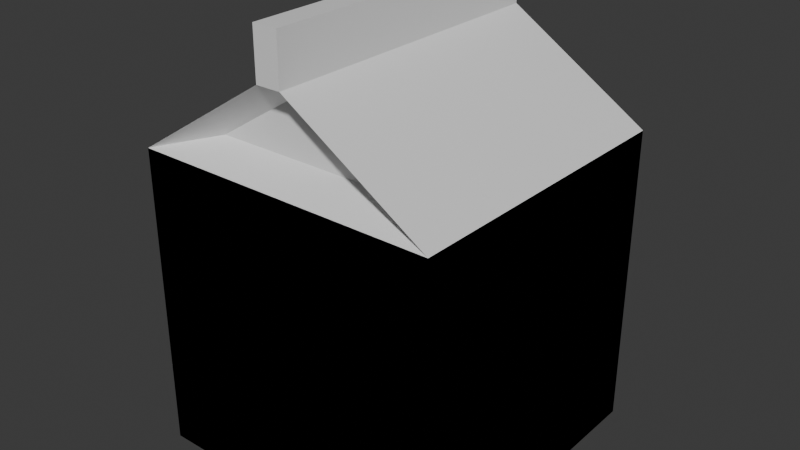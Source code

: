 # Source: Leshe.blend  (saved by Blender 4.1.24; exported with 4.5.12 LTS)
import bpy
from mathutils import Matrix  # noqa: F401  (used for matrix-valued properties, if any)

bpy.ops.wm.read_factory_settings(use_empty=True)
scene = bpy.context.scene
scene.name = 'Scene'

# ---- collections
col_collection = bpy.data.collections.new('Collection'); scene.collection.children.link(col_collection)

# ---- materials (node trees are filled in below, after node groups)
mat_material = bpy.data.materials.new('Material')
mat_material.alpha_threshold = 0.0
mat_material.use_transparent_shadow = False
mat_material.roughness = 0.5
mat_material.line_color = (0.0, 0.0, 0.0, 1.0)

# ---- material node trees
mat_material.use_nodes = True; mat_material.node_tree.nodes.clear()
_N = mat_material.node_tree.nodes; _L = mat_material.node_tree.links
n0 = _N.new('ShaderNodeOutputMaterial'); n0.name = 'Material Output'; n0.location = (300, 300)
n1 = _N.new('ShaderNodeBsdfPrincipled'); n1.name = 'Principled BSDF'; n1.location = (10, 300)
n1.inputs[3].default_value = 1.45
_L.new(n1.outputs[0], n0.inputs[0])
n0.is_active_output = True

# ---- world
world_world = bpy.data.worlds.new('World'); scene.world = world_world
world_world.use_nodes = True; world_world.node_tree.nodes.clear()
_N = world_world.node_tree.nodes; _L = world_world.node_tree.links
n0 = _N.new('ShaderNodeOutputWorld'); n0.name = 'World Output'; n0.location = (300, 300)
n1 = _N.new('ShaderNodeBackground'); n1.name = 'Background'; n1.location = (10, 300)
n1.inputs[0].default_value = (0.05088, 0.05088, 0.05088, 1.0)
_L.new(n1.outputs[0], n0.inputs[0])
n0.is_active_output = True
world_world.color = (0.05088, 0.05088, 0.05088)
world_world.use_sun_shadow = False
world_world.sun_shadow_jitter_overblur = 0.0

# ---- meshes
me_cube = bpy.data.meshes.new('Cube')
me_cube.from_pydata([(1.0, 1.0, 1.0), (1.0, 1.0, -1.0), (1.0, -1.0, 1.0), (1.0, -1.0, -1.0), (-1.0, 1.0, 1.0), (-1.0, 1.0, -1.0), (-1.0, -1.0, 1.0), (-1.0, -1.0, -1.0), (0.07995, -1.0, 1.586), (-0.07995, -1.0, 1.586), (0.07995, 1.0, 1.586), (-0.07995, 1.0, 1.586), (0.5878, -0.7853, 1.121), (-0.5878, -0.7853, 1.121), (0.047, -0.7853, 1.465), (-0.047, -0.7853, 1.465), (-0.5878, 0.7692, 1.121), (0.5878, 0.7692, 1.121), (-0.047, 0.7692, 1.465), (0.047, 0.7692, 1.465), (0.07995, -1.0, 1.855), (-0.07995, -1.0, 1.855), (0.07995, 1.0, 1.855), (-0.07995, 1.0, 1.855), (0.07995, -1.0, 1.9), (-0.07995, -1.0, 1.9), (0.07995, 1.0, 1.9), (-0.07995, 1.0, 1.9), (-1.0, -1.0, -1.0), (-1.0, -1.0, 1.0), (-1.0, 1.0, -1.0), (-1.0, 1.0, 1.0), (1.0, -1.0, -1.0), (1.0, -1.0, 1.0), (1.0, 1.0, -1.0), (1.0, 1.0, 1.0)], [], [(0, 4, 16, 17), (5, 1, 3, 7), (4, 6, 9, 11), (2, 0, 10, 8), (9, 8, 20, 21), (11, 9, 21, 23), (8, 10, 22, 20), (10, 11, 23, 22), (9, 6, 13, 15), (18, 19, 17, 16), (8, 9, 15, 14), (2, 8, 14, 12), (6, 2, 12, 13), (10, 0, 17, 19), (11, 10, 19, 18), (4, 11, 18, 16), (13, 12, 14, 15), (2, 6, 7, 3), (0, 2, 3, 1), (7, 6, 4, 5), (1, 5, 4, 0), (23, 21, 25, 27), (26, 27, 25, 24), (21, 20, 24, 25), (22, 23, 27, 26), (20, 22, 26, 24), (28, 29, 31, 30), (30, 31, 35, 34), (34, 35, 33, 32), (32, 33, 29, 28), (30, 34, 32, 28), (35, 31, 29, 33)])
_uv = me_cube.uv_layers.new(name='UVMap')
_uv.uv.foreach_set('vector', [0.625, 0.5, 0.625, 0.25, 0.625, 0.25, 0.625, 0.5, 0.125, 0.5, 0.375, 0.5, 0.375, 0.75, 0.125, 0.75, 0.625, 0.25, 0.625, 0.0, 0.625, 0.0, 0.625, 0.25, 0.625, 0.75, 0.625, 0.5, 0.625, 0.5, 0.625, 0.75, 0.625, 1.0, 0.625, 0.75, 0.625, 0.75, 0.625, 1.0, 0.625, 0.25, 0.625, 0.0, 0.625, 0.0, 0.625, 0.25, 0.625, 0.75, 0.625, 0.5, 0.625, 0.5, 0.625, 0.75, 0.625, 0.5, 0.625, 0.25, 0.625, 0.25, 0.625, 0.5, 0.625, 0.0, 0.625, 0.0, 0.625, 0.0, 0.625, 0.0, 0.625, 0.25, 0.625, 0.5, 0.625, 0.5, 0.625, 0.25, 0.625, 0.75, 0.625, 1.0, 0.625, 1.0, 0.625, 0.75, 0.625, 0.75, 0.625, 0.75, 0.625, 0.75, 0.625, 0.75, 0.625, 1.0, 0.625, 0.75, 0.625, 0.75, 0.625, 1.0, 0.625, 0.5, 0.625, 0.5, 0.625, 0.5, 0.625, 0.5, 0.625, 0.25, 0.625, 0.5, 0.625, 0.5, 0.625, 0.25, 0.625, 0.25, 0.625, 0.25, 0.625, 0.25, 0.625, 0.25, 0.625, 1.0, 0.625, 0.75, 0.625, 0.75, 0.625, 0.0, 0.625, 0.75, 0.625, 0.0, 0.125, 0.75, 0.375, 0.75, 0.625, 0.5, 0.625, 0.75, 0.375, 0.75, 0.375, 0.5, 0.375, 0.0, 0.625, 0.0, 0.625, 0.25, 0.125, 0.5, 0.375, 0.5, 0.375, 0.25, 0.625, 0.25, 0.625, 0.5, 0.625, 0.25, 0.625, 0.0, 0.625, 0.0, 0.625, 0.25, 0.625, 0.5, 0.875, 0.5, 0.875, 0.75, 0.625, 0.75, 0.625, 1.0, 0.625, 0.75, 0.625, 0.75, 0.625, 1.0, 0.625, 0.5, 0.625, 0.25, 0.625, 0.25, 0.625, 0.5, 0.625, 0.75, 0.625, 0.5, 0.625, 0.5, 0.625, 0.75, 0.375, 0.0, 0.625, 0.0, 0.625, 0.25, 0.375, 0.25, 0.375, 0.25, 0.625, 0.25, 0.625, 0.5, 0.375, 0.5, 0.375, 0.5, 0.625, 0.5, 0.625, 0.75, 0.375, 0.75, 0.375, 0.75, 0.625, 0.75, 0.625, 1.0, 0.375, 1.0, 0.125, 0.5, 0.375, 0.5, 0.375, 0.75, 0.125, 0.75, 0.625, 0.5, 0.875, 0.5, 0.875, 0.75, 0.625, 0.75])
me_cube.materials.append(mat_material)
me_cube.use_mirror_vertex_groups = False
me_cube.update()
me_cube_001 = bpy.data.meshes.new('Cube.001')
me_cube_001.from_pydata([(-1.0, -1.0, -1.0), (-1.0, -1.0, 1.0), (-1.0, 1.0, -1.0), (-1.0, 1.0, 1.0), (1.0, -1.0, -1.0), (1.0, -1.0, 1.0), (1.0, 1.0, -1.0), (1.0, 1.0, 1.0), (-1.0, -1.0, 1.0), (-1.0, 1.0, 1.0), (1.0, 1.0, 1.0), (1.0, -1.0, 1.0), (-0.5768, -0.8074, 1.233), (-0.5768, 0.8074, 1.233), (0.5768, 0.8074, 1.233), (0.5768, -0.8074, 1.233), (-0.5768, -0.8074, 1.233), (-0.5768, 0.8074, 1.233), (0.5768, 0.8074, 1.233), (0.5768, -0.8074, 1.233), (-0.02601, -0.8074, 1.563), (-0.02601, 0.8074, 1.563), (0.02601, 0.8074, 1.563), (0.02601, -0.8074, 1.563)], [], [(0, 1, 3, 2), (2, 3, 7, 6), (6, 7, 5, 4), (4, 5, 1, 0), (2, 6, 4, 0), (3, 1, 8, 9), (10, 9, 13, 14), (1, 5, 11, 8), (7, 3, 9, 10), (5, 7, 10, 11), (15, 14, 18, 19), (11, 10, 14, 15), (9, 8, 12, 13), (8, 11, 15, 12), (19, 18, 22, 23), (13, 12, 16, 17), (12, 15, 19, 16), (14, 13, 17, 18), (17, 16, 20, 21), (16, 19, 23, 20), (18, 17, 21, 22), (22, 21, 20, 23)])
_uv = me_cube_001.uv_layers.new(name='UVMap')
_uv.uv.foreach_set('vector', [0.375, 0.0, 0.625, 0.0, 0.625, 0.25, 0.375, 0.25, 0.375, 0.25, 0.625, 0.25, 0.625, 0.5, 0.375, 0.5, 0.375, 0.5, 0.625, 0.5, 0.625, 0.75, 0.375, 0.75, 0.375, 0.75, 0.625, 0.75, 0.625, 1.0, 0.375, 1.0, 0.125, 0.5, 0.375, 0.5, 0.375, 0.75, 0.125, 0.75, 0.625, 0.25, 0.625, 0.0, 0.625, 0.0, 0.625, 0.25, 0.625, 0.5, 0.625, 0.25, 0.625, 0.25, 0.625, 0.5, 0.625, 1.0, 0.625, 0.75, 0.625, 0.75, 0.625, 1.0, 0.625, 0.5, 0.625, 0.25, 0.625, 0.25, 0.625, 0.5, 0.625, 0.75, 0.625, 0.5, 0.625, 0.5, 0.625, 0.75, 0.625, 0.75, 0.625, 0.5, 0.625, 0.5, 0.625, 0.75, 0.625, 0.75, 0.625, 0.5, 0.625, 0.5, 0.625, 0.75, 0.625, 0.25, 0.625, 0.0, 0.625, 0.0, 0.625, 0.25, 0.625, 1.0, 0.625, 0.75, 0.625, 0.75, 0.625, 1.0, 0.625, 0.75, 0.625, 0.5, 0.625, 0.5, 0.625, 0.75, 0.625, 0.25, 0.625, 0.0, 0.625, 0.0, 0.625, 0.25, 0.625, 1.0, 0.625, 0.75, 0.625, 0.75, 0.625, 1.0, 0.625, 0.5, 0.625, 0.25, 0.625, 0.25, 0.625, 0.5, 0.625, 0.25, 0.625, 0.0, 0.625, 0.0, 0.625, 0.25, 0.625, 1.0, 0.625, 0.75, 0.625, 0.75, 0.625, 1.0, 0.625, 0.5, 0.625, 0.25, 0.625, 0.25, 0.625, 0.5, 0.625, 0.5, 0.875, 0.5, 0.875, 0.75, 0.625, 0.75])
me_cube_001.update()
me_cylinder_001 = bpy.data.meshes.new('Cylinder.001')
me_cylinder_001.from_pydata([(0.0, 0.25, -0.65), (0.0, 0.25, 0.65), (0.0245, 0.2488, -0.65), (0.0245, 0.2488, 0.65), (0.04877, 0.2452, -0.65), (0.04877, 0.2452, 0.65), (0.07257, 0.2392, -0.65), (0.07257, 0.2392, 0.65), (0.09567, 0.231, -0.65), (0.09567, 0.231, 0.65), (0.1178, 0.2205, -0.65), (0.1178, 0.2205, 0.65), (0.1389, 0.2079, -0.65), (0.1389, 0.2079, 0.65), (0.1586, 0.1933, -0.65), (0.1586, 0.1933, 0.65), (0.1768, 0.1768, -0.65), (0.1768, 0.1768, 0.65), (0.1933, 0.1586, -0.65), (0.1933, 0.1586, 0.65), (0.2079, 0.1389, -0.65), (0.2079, 0.1389, 0.65), (0.2205, 0.1178, -0.65), (0.2205, 0.1178, 0.65), (0.231, 0.09567, -0.65), (0.231, 0.09567, 0.65), (0.2392, 0.07257, -0.65), (0.2392, 0.07257, 0.65), (0.2452, 0.04877, -0.65), (0.2452, 0.04877, 0.65), (0.2488, 0.0245, -0.65), (0.2488, 0.0245, 0.65), (0.25, 0.0, -0.65), (0.25, 0.0, 0.65), (0.2488, -0.0245, -0.65), (0.2488, -0.0245, 0.65), (0.2452, -0.04877, -0.65), (0.2452, -0.04877, 0.65), (0.2392, -0.07257, -0.65), (0.2392, -0.07257, 0.65), (0.231, -0.09567, -0.65), (0.231, -0.09567, 0.65), (0.2205, -0.1178, -0.65), (0.2205, -0.1178, 0.65), (0.2079, -0.1389, -0.65), (0.2079, -0.1389, 0.65), (0.1933, -0.1586, -0.65), (0.1933, -0.1586, 0.65), (0.1768, -0.1768, -0.65), (0.1768, -0.1768, 0.65), (0.1586, -0.1933, -0.65), (0.1586, -0.1933, 0.65), (0.1389, -0.2079, -0.65), (0.1389, -0.2079, 0.65), (0.1178, -0.2205, -0.65), (0.1178, -0.2205, 0.65), (0.09567, -0.231, -0.65), (0.09567, -0.231, 0.65), (0.07257, -0.2392, -0.65), (0.07257, -0.2392, 0.65), (0.04877, -0.2452, -0.65), (0.04877, -0.2452, 0.65), (0.0245, -0.2488, -0.65), (0.0245, -0.2488, 0.65), (0.0, -0.25, -0.65), (0.0, -0.25, 0.65), (-0.0245, -0.2488, -0.65), (-0.0245, -0.2488, 0.65), (-0.04877, -0.2452, -0.65), (-0.04877, -0.2452, 0.65), (-0.07257, -0.2392, -0.65), (-0.07257, -0.2392, 0.65), (-0.09567, -0.231, -0.65), (-0.09567, -0.231, 0.65), (-0.1178, -0.2205, -0.65), (-0.1178, -0.2205, 0.65), (-0.1389, -0.2079, -0.65), (-0.1389, -0.2079, 0.65), (-0.1586, -0.1933, -0.65), (-0.1586, -0.1933, 0.65), (-0.1768, -0.1768, -0.65), (-0.1768, -0.1768, 0.65), (-0.1933, -0.1586, -0.65), (-0.1933, -0.1586, 0.65), (-0.2079, -0.1389, -0.65), (-0.2079, -0.1389, 0.65), (-0.2205, -0.1178, -0.65), (-0.2205, -0.1178, 0.65), (-0.231, -0.09567, -0.65), (-0.231, -0.09567, 0.65), (-0.2392, -0.07257, -0.65), (-0.2392, -0.07257, 0.65), (-0.2452, -0.04877, -0.65), (-0.2452, -0.04877, 0.65), (-0.2488, -0.0245, -0.65), (-0.2488, -0.0245, 0.65), (-0.25, 0.0, -0.65), (-0.25, 0.0, 0.65), (-0.2488, 0.0245, -0.65), (-0.2488, 0.0245, 0.65), (-0.2452, 0.04877, -0.65), (-0.2452, 0.04877, 0.65), (-0.2392, 0.07257, -0.65), (-0.2392, 0.07257, 0.65), (-0.231, 0.09567, -0.65), (-0.231, 0.09567, 0.65), (-0.2205, 0.1178, -0.65), (-0.2205, 0.1178, 0.65), (-0.2079, 0.1389, -0.65), (-0.2079, 0.1389, 0.65), (-0.1933, 0.1586, -0.65), (-0.1933, 0.1586, 0.65), (-0.1768, 0.1768, -0.65), (-0.1768, 0.1768, 0.65), (-0.1586, 0.1933, -0.65), (-0.1586, 0.1933, 0.65), (-0.1389, 0.2079, -0.65), (-0.1389, 0.2079, 0.65), (-0.1178, 0.2205, -0.65), (-0.1178, 0.2205, 0.65), (-0.09567, 0.231, -0.65), (-0.09567, 0.231, 0.65), (-0.07257, 0.2392, -0.65), (-0.07257, 0.2392, 0.65), (-0.04877, 0.2452, -0.65), (-0.04877, 0.2452, 0.65), (-0.0245, 0.2488, -0.65), (-0.0245, 0.2488, 0.65), (0.0, 0.25, -0.39), (4.422e-11, 0.1867, -0.09708), (4.422e-11, 0.1867, 0.09708), (0.0, 0.25, 0.39), (0.0245, 0.2488, 0.39), (0.0183, 0.1858, 0.09708), (0.0183, 0.1858, -0.09708), (0.0245, 0.2488, -0.39), (0.04877, 0.2452, 0.39), (0.03642, 0.1831, 0.09708), (0.03642, 0.1831, -0.09708), (0.04877, 0.2452, -0.39), (0.07257, 0.2392, 0.39), (0.05419, 0.1786, 0.09708), (0.05419, 0.1786, -0.09708), (0.07257, 0.2392, -0.39), (0.09567, 0.231, 0.39), (0.07144, 0.1725, 0.09708), (0.07144, 0.1725, -0.09708), (0.09567, 0.231, -0.39), (0.1178, 0.2205, 0.39), (0.088, 0.1646, 0.09708), (0.088, 0.1646, -0.09708), (0.1178, 0.2205, -0.39), (0.1389, 0.2079, 0.39), (0.1037, 0.1552, 0.09708), (0.1037, 0.1552, -0.09708), (0.1389, 0.2079, -0.39), (0.1586, 0.1933, 0.39), (0.1184, 0.1443, 0.09708), (0.1184, 0.1443, -0.09708), (0.1586, 0.1933, -0.39), (0.1768, 0.1768, 0.39), (0.132, 0.132, 0.09708), (0.132, 0.132, -0.09708), (0.1768, 0.1768, -0.39), (0.1933, 0.1586, 0.39), (0.1443, 0.1184, 0.09708), (0.1443, 0.1184, -0.09708), (0.1933, 0.1586, -0.39), (0.2079, 0.1389, 0.39), (0.1552, 0.1037, 0.09708), (0.1552, 0.1037, -0.09708), (0.2079, 0.1389, -0.39), (0.2205, 0.1178, 0.39), (0.1646, 0.088, 0.09708), (0.1646, 0.088, -0.09708), (0.2205, 0.1178, -0.39), (0.231, 0.09567, 0.39), (0.1725, 0.07144, 0.09708), (0.1725, 0.07144, -0.09708), (0.231, 0.09567, -0.39), (0.2392, 0.07257, 0.39), (0.1786, 0.05419, 0.09708), (0.1786, 0.05419, -0.09708), (0.2392, 0.07257, -0.39), (0.2452, 0.04877, 0.39), (0.1831, 0.03642, 0.09708), (0.1831, 0.03642, -0.09708), (0.2452, 0.04877, -0.39), (0.2488, 0.0245, 0.39), (0.1858, 0.0183, 0.09708), (0.1858, 0.0183, -0.09708), (0.2488, 0.0245, -0.39), (0.25, 0.0, 0.39), (0.1867, 4.717e-10, 0.09708), (0.1867, 4.717e-10, -0.09708), (0.25, 0.0, -0.39), (0.2488, -0.0245, 0.39), (0.1858, -0.0183, 0.09708), (0.1858, -0.0183, -0.09708), (0.2488, -0.0245, -0.39), (0.2452, -0.04877, 0.39), (0.1831, -0.03642, 0.09708), (0.1831, -0.03642, -0.09708), (0.2452, -0.04877, -0.39), (0.2392, -0.07257, 0.39), (0.1786, -0.05419, 0.09708), (0.1786, -0.05419, -0.09708), (0.2392, -0.07257, -0.39), (0.231, -0.09567, 0.39), (0.1725, -0.07144, 0.09708), (0.1725, -0.07144, -0.09708), (0.231, -0.09567, -0.39), (0.2205, -0.1178, 0.39), (0.1646, -0.088, 0.09708), (0.1646, -0.088, -0.09708), (0.2205, -0.1178, -0.39), (0.2079, -0.1389, 0.39), (0.1552, -0.1037, 0.09708), (0.1552, -0.1037, -0.09708), (0.2079, -0.1389, -0.39), (0.1933, -0.1586, 0.39), (0.1443, -0.1184, 0.09708), (0.1443, -0.1184, -0.09708), (0.1933, -0.1586, -0.39), (0.1768, -0.1768, 0.39), (0.132, -0.132, 0.09708), (0.132, -0.132, -0.09708), (0.1768, -0.1768, -0.39), (0.1586, -0.1933, 0.39), (0.1184, -0.1443, 0.09708), (0.1184, -0.1443, -0.09708), (0.1586, -0.1933, -0.39), (0.1389, -0.2079, 0.39), (0.1037, -0.1552, 0.09708), (0.1037, -0.1552, -0.09708), (0.1389, -0.2079, -0.39), (0.1178, -0.2205, 0.39), (0.088, -0.1646, 0.09708), (0.088, -0.1646, -0.09708), (0.1178, -0.2205, -0.39), (0.09567, -0.231, 0.39), (0.07144, -0.1725, 0.09708), (0.07144, -0.1725, -0.09708), (0.09567, -0.231, -0.39), (0.07257, -0.2392, 0.39), (0.05419, -0.1786, 0.09708), (0.05419, -0.1786, -0.09708), (0.07257, -0.2392, -0.39), (0.04877, -0.2452, 0.39), (0.03642, -0.1831, 0.09708), (0.03642, -0.1831, -0.09708), (0.04877, -0.2452, -0.39), (0.0245, -0.2488, 0.39), (0.0183, -0.1858, 0.09708), (0.0183, -0.1858, -0.09708), (0.0245, -0.2488, -0.39), (0.0, -0.25, 0.39), (4.422e-11, -0.1867, 0.09708), (4.422e-11, -0.1867, -0.09708), (0.0, -0.25, -0.39), (-0.0245, -0.2488, 0.39), (-0.0183, -0.1858, 0.09708), (-0.0183, -0.1858, -0.09708), (-0.0245, -0.2488, -0.39), (-0.04877, -0.2452, 0.39), (-0.03642, -0.1831, 0.09708), (-0.03642, -0.1831, -0.09708), (-0.04877, -0.2452, -0.39), (-0.07257, -0.2392, 0.39), (-0.05419, -0.1786, 0.09708), (-0.05419, -0.1786, -0.09708), (-0.07257, -0.2392, -0.39), (-0.09567, -0.231, 0.39), (-0.07144, -0.1725, 0.09708), (-0.07144, -0.1725, -0.09708), (-0.09567, -0.231, -0.39), (-0.1178, -0.2205, 0.39), (-0.088, -0.1646, 0.09708), (-0.088, -0.1646, -0.09708), (-0.1178, -0.2205, -0.39), (-0.1389, -0.2079, 0.39), (-0.1037, -0.1552, 0.09708), (-0.1037, -0.1552, -0.09708), (-0.1389, -0.2079, -0.39), (-0.1586, -0.1933, 0.39), (-0.1184, -0.1443, 0.09708), (-0.1184, -0.1443, -0.09708), (-0.1586, -0.1933, -0.39), (-0.1768, -0.1768, 0.39), (-0.132, -0.132, 0.09708), (-0.132, -0.132, -0.09708), (-0.1768, -0.1768, -0.39), (-0.1933, -0.1586, 0.39), (-0.1443, -0.1184, 0.09708), (-0.1443, -0.1184, -0.09708), (-0.1933, -0.1586, -0.39), (-0.2079, -0.1389, 0.39), (-0.1552, -0.1037, 0.09708), (-0.1552, -0.1037, -0.09708), (-0.2079, -0.1389, -0.39), (-0.2205, -0.1178, 0.39), (-0.1646, -0.088, 0.09708), (-0.1646, -0.088, -0.09708), (-0.2205, -0.1178, -0.39), (-0.231, -0.09567, 0.39), (-0.1725, -0.07144, 0.09708), (-0.1725, -0.07144, -0.09708), (-0.231, -0.09567, -0.39), (-0.2392, -0.07257, 0.39), (-0.1786, -0.05419, 0.09708), (-0.1786, -0.05419, -0.09708), (-0.2392, -0.07257, -0.39), (-0.2452, -0.04877, 0.39), (-0.1831, -0.03642, 0.09708), (-0.1831, -0.03642, -0.09708), (-0.2452, -0.04877, -0.39), (-0.2488, -0.0245, 0.39), (-0.1858, -0.0183, 0.09708), (-0.1858, -0.0183, -0.09708), (-0.2488, -0.0245, -0.39), (-0.25, 0.0, 0.39), (-0.1867, 4.717e-10, 0.09708), (-0.1867, 4.717e-10, -0.09708), (-0.25, 0.0, -0.39), (-0.2488, 0.0245, 0.39), (-0.1858, 0.0183, 0.09708), (-0.1858, 0.0183, -0.09708), (-0.2488, 0.0245, -0.39), (-0.2452, 0.04877, 0.39), (-0.1831, 0.03642, 0.09708), (-0.1831, 0.03642, -0.09708), (-0.2452, 0.04877, -0.39), (-0.2392, 0.07257, 0.39), (-0.1786, 0.05419, 0.09708), (-0.1786, 0.05419, -0.09708), (-0.2392, 0.07257, -0.39), (-0.231, 0.09567, 0.39), (-0.1725, 0.07144, 0.09708), (-0.1725, 0.07144, -0.09708), (-0.231, 0.09567, -0.39), (-0.2205, 0.1178, 0.39), (-0.1646, 0.088, 0.09708), (-0.1646, 0.088, -0.09708), (-0.2205, 0.1178, -0.39), (-0.2079, 0.1389, 0.39), (-0.1552, 0.1037, 0.09708), (-0.1552, 0.1037, -0.09708), (-0.2079, 0.1389, -0.39), (-0.1933, 0.1586, 0.39), (-0.1443, 0.1184, 0.09708), (-0.1443, 0.1184, -0.09708), (-0.1933, 0.1586, -0.39), (-0.1768, 0.1768, 0.39), (-0.132, 0.132, 0.09708), (-0.132, 0.132, -0.09708), (-0.1768, 0.1768, -0.39), (-0.1586, 0.1933, 0.39), (-0.1184, 0.1443, 0.09708), (-0.1184, 0.1443, -0.09708), (-0.1586, 0.1933, -0.39), (-0.1389, 0.2079, 0.39), (-0.1037, 0.1552, 0.09708), (-0.1037, 0.1552, -0.09708), (-0.1389, 0.2079, -0.39), (-0.1178, 0.2205, 0.39), (-0.088, 0.1646, 0.09708), (-0.088, 0.1646, -0.09708), (-0.1178, 0.2205, -0.39), (-0.09567, 0.231, 0.39), (-0.07144, 0.1725, 0.09708), (-0.07144, 0.1725, -0.09708), (-0.09567, 0.231, -0.39), (-0.07257, 0.2392, 0.39), (-0.05419, 0.1786, 0.09708), (-0.05419, 0.1786, -0.09708), (-0.07257, 0.2392, -0.39), (-0.04877, 0.2452, 0.39), (-0.03642, 0.1831, 0.09708), (-0.03642, 0.1831, -0.09708), (-0.04877, 0.2452, -0.39), (-0.0245, 0.2488, 0.39), (-0.0183, 0.1858, 0.09708), (-0.0183, 0.1858, -0.09708), (-0.0245, 0.2488, -0.39), (-2.759e-10, 0.1872, -0.2088), (0.01835, 0.1863, -0.2088), (0.03652, 0.1836, -0.2088), (0.05434, 0.1791, -0.2088), (0.07163, 0.1729, -0.2088), (0.08824, 0.1651, -0.2088), (0.104, 0.1556, -0.2088), (0.1187, 0.1447, -0.2088), (0.1324, 0.1324, -0.2088), (0.1447, 0.1187, -0.2088), (0.1556, 0.104, -0.2088), (0.1651, 0.08824, -0.2088), (0.1729, 0.07163, -0.2088), (0.1791, 0.05434, -0.2088), (0.1836, 0.03652, -0.2088), (0.1863, 0.01835, -0.2088), (0.1872, 3.351e-10, -0.2088), (0.1863, -0.01835, -0.2088), (0.1836, -0.03652, -0.2088), (0.1791, -0.05434, -0.2088), (0.1729, -0.07163, -0.2088), (0.1651, -0.08824, -0.2088), (0.1556, -0.104, -0.2088), (0.1447, -0.1187, -0.2088), (0.1324, -0.1324, -0.2088), (0.1187, -0.1447, -0.2088), (0.104, -0.1556, -0.2088), (0.08824, -0.1651, -0.2088), (0.07163, -0.1729, -0.2088), (0.05434, -0.1791, -0.2088), (0.03652, -0.1836, -0.2088), (0.01835, -0.1863, -0.2088), (-2.759e-10, -0.1872, -0.2088), (-0.01835, -0.1863, -0.2088), (-0.03652, -0.1836, -0.2088), (-0.05434, -0.1791, -0.2088), (-0.07163, -0.1729, -0.2088), (-0.08824, -0.1651, -0.2088), (-0.104, -0.1556, -0.2088), (-0.1187, -0.1447, -0.2088), (-0.1324, -0.1324, -0.2088), (-0.1447, -0.1187, -0.2088), (-0.1556, -0.104, -0.2088), (-0.1651, -0.08824, -0.2088), (-0.1729, -0.07163, -0.2088), (-0.1791, -0.05434, -0.2088), (-0.1836, -0.03652, -0.2088), (-0.1863, -0.01835, -0.2088), (-0.1872, 3.351e-10, -0.2088), (-0.1863, 0.01835, -0.2088), (-0.1836, 0.03652, -0.2088), (-0.1791, 0.05434, -0.2088), (-0.1729, 0.07163, -0.2088), (-0.1651, 0.08824, -0.2088), (-0.1556, 0.104, -0.2088), (-0.1447, 0.1187, -0.2088), (-0.1324, 0.1324, -0.2088), (-0.1187, 0.1447, -0.2088), (-0.104, 0.1556, -0.2088), (-0.08824, 0.1651, -0.2088), (-0.07163, 0.1729, -0.2088), (-0.05434, 0.1791, -0.2088), (-0.03652, 0.1836, -0.2088), (-0.01835, 0.1863, -0.2088), (-2.759e-10, 0.1872, 0.2088), (0.01835, 0.1863, 0.2088), (0.03652, 0.1836, 0.2088), (0.05434, 0.1791, 0.2088), (0.07163, 0.1729, 0.2088), (0.08824, 0.1651, 0.2088), (0.104, 0.1556, 0.2088), (0.1187, 0.1447, 0.2088), (0.1324, 0.1324, 0.2088), (0.1447, 0.1187, 0.2088), (0.1556, 0.104, 0.2088), (0.1651, 0.08824, 0.2088), (0.1729, 0.07163, 0.2088), (0.1791, 0.05434, 0.2088), (0.1836, 0.03652, 0.2088), (0.1863, 0.01835, 0.2088), (0.1872, 3.351e-10, 0.2088), (0.1863, -0.01835, 0.2088), (0.1836, -0.03652, 0.2088), (0.1791, -0.05434, 0.2088), (0.1729, -0.07163, 0.2088), (0.1651, -0.08824, 0.2088), (0.1556, -0.104, 0.2088), (0.1447, -0.1187, 0.2088), (0.1324, -0.1324, 0.2088), (0.1187, -0.1447, 0.2088), (0.104, -0.1556, 0.2088), (0.08824, -0.1651, 0.2088), (0.07163, -0.1729, 0.2088), (0.05434, -0.1791, 0.2088), (0.03652, -0.1836, 0.2088), (0.01835, -0.1863, 0.2088), (-2.759e-10, -0.1872, 0.2088), (-0.01835, -0.1863, 0.2088), (-0.03652, -0.1836, 0.2088), (-0.05434, -0.1791, 0.2088), (-0.07163, -0.1729, 0.2088), (-0.08824, -0.1651, 0.2088), (-0.104, -0.1556, 0.2088), (-0.1187, -0.1447, 0.2088), (-0.1324, -0.1324, 0.2088), (-0.1447, -0.1187, 0.2088), (-0.1556, -0.104, 0.2088), (-0.1651, -0.08824, 0.2088), (-0.1729, -0.07163, 0.2088), (-0.1791, -0.05434, 0.2088), (-0.1836, -0.03652, 0.2088), (-0.1863, -0.01835, 0.2088), (-0.1872, 3.351e-10, 0.2088), (-0.1863, 0.01835, 0.2088), (-0.1836, 0.03652, 0.2088), (-0.1791, 0.05434, 0.2088), (-0.1729, 0.07163, 0.2088), (-0.1651, 0.08824, 0.2088), (-0.1556, 0.104, 0.2088), (-0.1447, 0.1187, 0.2088), (-0.1324, 0.1324, 0.2088), (-0.1187, 0.1447, 0.2088), (-0.104, 0.1556, 0.2088), (-0.08824, 0.1651, 0.2088), (-0.07163, 0.1729, 0.2088), (-0.05434, 0.1791, 0.2088), (-0.03652, 0.1836, 0.2088), (-0.01835, 0.1863, 0.2088)], [], [(131, 1, 3, 132), (132, 3, 5, 136), (136, 5, 7, 140), (140, 7, 9, 144), (144, 9, 11, 148), (148, 11, 13, 152), (152, 13, 15, 156), (156, 15, 17, 160), (160, 17, 19, 164), (164, 19, 21, 168), (168, 21, 23, 172), (172, 23, 25, 176), (176, 25, 27, 180), (180, 27, 29, 184), (184, 29, 31, 188), (188, 31, 33, 192), (192, 33, 35, 196), (196, 35, 37, 200), (200, 37, 39, 204), (204, 39, 41, 208), (208, 41, 43, 212), (212, 43, 45, 216), (216, 45, 47, 220), (220, 47, 49, 224), (224, 49, 51, 228), (228, 51, 53, 232), (232, 53, 55, 236), (236, 55, 57, 240), (240, 57, 59, 244), (244, 59, 61, 248), (248, 61, 63, 252), (252, 63, 65, 256), (256, 65, 67, 260), (260, 67, 69, 264), (264, 69, 71, 268), (268, 71, 73, 272), (272, 73, 75, 276), (276, 75, 77, 280), (280, 77, 79, 284), (284, 79, 81, 288), (288, 81, 83, 292), (292, 83, 85, 296), (296, 85, 87, 300), (300, 87, 89, 304), (304, 89, 91, 308), (308, 91, 93, 312), (312, 93, 95, 316), (316, 95, 97, 320), (320, 97, 99, 324), (324, 99, 101, 328), (328, 101, 103, 332), (332, 103, 105, 336), (336, 105, 107, 340), (340, 107, 109, 344), (344, 109, 111, 348), (348, 111, 113, 352), (352, 113, 115, 356), (356, 115, 117, 360), (360, 117, 119, 364), (364, 119, 121, 368), (368, 121, 123, 372), (372, 123, 125, 376), (3, 1, 127, 125, 123, 121, 119, 117, 115, 113, 111, 109, 107, 105, 103, 101, 99, 97, 95, 93, 91, 89, 87, 85, 83, 81, 79, 77, 75, 73, 71, 69, 67, 65, 63, 61, 59, 57, 55, 53, 51, 49, 47, 45, 43, 41, 39, 37, 35, 33, 31, 29, 27, 25, 23, 21, 19, 17, 15, 13, 11, 9, 7, 5), (376, 125, 127, 380), (380, 127, 1, 131), (0, 2, 4, 6, 8, 10, 12, 14, 16, 18, 20, 22, 24, 26, 28, 30, 32, 34, 36, 38, 40, 42, 44, 46, 48, 50, 52, 54, 56, 58, 60, 62, 64, 66, 68, 70, 72, 74, 76, 78, 80, 82, 84, 86, 88, 90, 92, 94, 96, 98, 100, 102, 104, 106, 108, 110, 112, 114, 116, 118, 120, 122, 124, 126), (126, 383, 128, 0), (447, 382, 129, 384), (382, 381, 130, 129), (511, 380, 131, 448), (124, 379, 383, 126), (446, 378, 382, 447), (378, 377, 381, 382), (510, 376, 380, 511), (122, 375, 379, 124), (445, 374, 378, 446), (374, 373, 377, 378), (509, 372, 376, 510), (120, 371, 375, 122), (444, 370, 374, 445), (370, 369, 373, 374), (508, 368, 372, 509), (118, 367, 371, 120), (443, 366, 370, 444), (366, 365, 369, 370), (507, 364, 368, 508), (116, 363, 367, 118), (442, 362, 366, 443), (362, 361, 365, 366), (506, 360, 364, 507), (114, 359, 363, 116), (441, 358, 362, 442), (358, 357, 361, 362), (505, 356, 360, 506), (112, 355, 359, 114), (440, 354, 358, 441), (354, 353, 357, 358), (504, 352, 356, 505), (110, 351, 355, 112), (439, 350, 354, 440), (350, 349, 353, 354), (503, 348, 352, 504), (108, 347, 351, 110), (438, 346, 350, 439), (346, 345, 349, 350), (502, 344, 348, 503), (106, 343, 347, 108), (437, 342, 346, 438), (342, 341, 345, 346), (501, 340, 344, 502), (104, 339, 343, 106), (436, 338, 342, 437), (338, 337, 341, 342), (500, 336, 340, 501), (102, 335, 339, 104), (435, 334, 338, 436), (334, 333, 337, 338), (499, 332, 336, 500), (100, 331, 335, 102), (434, 330, 334, 435), (330, 329, 333, 334), (498, 328, 332, 499), (98, 327, 331, 100), (433, 326, 330, 434), (326, 325, 329, 330), (497, 324, 328, 498), (96, 323, 327, 98), (432, 322, 326, 433), (322, 321, 325, 326), (496, 320, 324, 497), (94, 319, 323, 96), (431, 318, 322, 432), (318, 317, 321, 322), (495, 316, 320, 496), (92, 315, 319, 94), (430, 314, 318, 431), (314, 313, 317, 318), (494, 312, 316, 495), (90, 311, 315, 92), (429, 310, 314, 430), (310, 309, 313, 314), (493, 308, 312, 494), (88, 307, 311, 90), (428, 306, 310, 429), (306, 305, 309, 310), (492, 304, 308, 493), (86, 303, 307, 88), (427, 302, 306, 428), (302, 301, 305, 306), (491, 300, 304, 492), (84, 299, 303, 86), (426, 298, 302, 427), (298, 297, 301, 302), (490, 296, 300, 491), (82, 295, 299, 84), (425, 294, 298, 426), (294, 293, 297, 298), (489, 292, 296, 490), (80, 291, 295, 82), (424, 290, 294, 425), (290, 289, 293, 294), (488, 288, 292, 489), (78, 287, 291, 80), (423, 286, 290, 424), (286, 285, 289, 290), (487, 284, 288, 488), (76, 283, 287, 78), (422, 282, 286, 423), (282, 281, 285, 286), (486, 280, 284, 487), (74, 279, 283, 76), (421, 278, 282, 422), (278, 277, 281, 282), (485, 276, 280, 486), (72, 275, 279, 74), (420, 274, 278, 421), (274, 273, 277, 278), (484, 272, 276, 485), (70, 271, 275, 72), (419, 270, 274, 420), (270, 269, 273, 274), (483, 268, 272, 484), (68, 267, 271, 70), (418, 266, 270, 419), (266, 265, 269, 270), (482, 264, 268, 483), (66, 263, 267, 68), (417, 262, 266, 418), (262, 261, 265, 266), (481, 260, 264, 482), (64, 259, 263, 66), (416, 258, 262, 417), (258, 257, 261, 262), (480, 256, 260, 481), (62, 255, 259, 64), (415, 254, 258, 416), (254, 253, 257, 258), (479, 252, 256, 480), (60, 251, 255, 62), (414, 250, 254, 415), (250, 249, 253, 254), (478, 248, 252, 479), (58, 247, 251, 60), (413, 246, 250, 414), (246, 245, 249, 250), (477, 244, 248, 478), (56, 243, 247, 58), (412, 242, 246, 413), (242, 241, 245, 246), (476, 240, 244, 477), (54, 239, 243, 56), (411, 238, 242, 412), (238, 237, 241, 242), (475, 236, 240, 476), (52, 235, 239, 54), (410, 234, 238, 411), (234, 233, 237, 238), (474, 232, 236, 475), (50, 231, 235, 52), (409, 230, 234, 410), (230, 229, 233, 234), (473, 228, 232, 474), (48, 227, 231, 50), (408, 226, 230, 409), (226, 225, 229, 230), (472, 224, 228, 473), (46, 223, 227, 48), (407, 222, 226, 408), (222, 221, 225, 226), (471, 220, 224, 472), (44, 219, 223, 46), (406, 218, 222, 407), (218, 217, 221, 222), (470, 216, 220, 471), (42, 215, 219, 44), (405, 214, 218, 406), (214, 213, 217, 218), (469, 212, 216, 470), (40, 211, 215, 42), (404, 210, 214, 405), (210, 209, 213, 214), (468, 208, 212, 469), (38, 207, 211, 40), (403, 206, 210, 404), (206, 205, 209, 210), (467, 204, 208, 468), (36, 203, 207, 38), (402, 202, 206, 403), (202, 201, 205, 206), (466, 200, 204, 467), (34, 199, 203, 36), (401, 198, 202, 402), (198, 197, 201, 202), (465, 196, 200, 466), (32, 195, 199, 34), (400, 194, 198, 401), (194, 193, 197, 198), (464, 192, 196, 465), (30, 191, 195, 32), (399, 190, 194, 400), (190, 189, 193, 194), (463, 188, 192, 464), (28, 187, 191, 30), (398, 186, 190, 399), (186, 185, 189, 190), (462, 184, 188, 463), (26, 183, 187, 28), (397, 182, 186, 398), (182, 181, 185, 186), (461, 180, 184, 462), (24, 179, 183, 26), (396, 178, 182, 397), (178, 177, 181, 182), (460, 176, 180, 461), (22, 175, 179, 24), (395, 174, 178, 396), (174, 173, 177, 178), (459, 172, 176, 460), (20, 171, 175, 22), (394, 170, 174, 395), (170, 169, 173, 174), (458, 168, 172, 459), (18, 167, 171, 20), (393, 166, 170, 394), (166, 165, 169, 170), (457, 164, 168, 458), (16, 163, 167, 18), (392, 162, 166, 393), (162, 161, 165, 166), (456, 160, 164, 457), (14, 159, 163, 16), (391, 158, 162, 392), (158, 157, 161, 162), (455, 156, 160, 456), (12, 155, 159, 14), (390, 154, 158, 391), (154, 153, 157, 158), (454, 152, 156, 455), (10, 151, 155, 12), (389, 150, 154, 390), (150, 149, 153, 154), (453, 148, 152, 454), (8, 147, 151, 10), (388, 146, 150, 389), (146, 145, 149, 150), (452, 144, 148, 453), (6, 143, 147, 8), (387, 142, 146, 388), (142, 141, 145, 146), (451, 140, 144, 452), (4, 139, 143, 6), (386, 138, 142, 387), (138, 137, 141, 142), (450, 136, 140, 451), (2, 135, 139, 4), (385, 134, 138, 386), (134, 133, 137, 138), (449, 132, 136, 450), (0, 128, 135, 2), (384, 129, 134, 385), (129, 130, 133, 134), (448, 131, 132, 449), (128, 384, 385, 135), (135, 385, 386, 139), (139, 386, 387, 143), (143, 387, 388, 147), (147, 388, 389, 151), (151, 389, 390, 155), (155, 390, 391, 159), (159, 391, 392, 163), (163, 392, 393, 167), (167, 393, 394, 171), (171, 394, 395, 175), (175, 395, 396, 179), (179, 396, 397, 183), (183, 397, 398, 187), (187, 398, 399, 191), (191, 399, 400, 195), (195, 400, 401, 199), (199, 401, 402, 203), (203, 402, 403, 207), (207, 403, 404, 211), (211, 404, 405, 215), (215, 405, 406, 219), (219, 406, 407, 223), (223, 407, 408, 227), (227, 408, 409, 231), (231, 409, 410, 235), (235, 410, 411, 239), (239, 411, 412, 243), (243, 412, 413, 247), (247, 413, 414, 251), (251, 414, 415, 255), (255, 415, 416, 259), (259, 416, 417, 263), (263, 417, 418, 267), (267, 418, 419, 271), (271, 419, 420, 275), (275, 420, 421, 279), (279, 421, 422, 283), (283, 422, 423, 287), (287, 423, 424, 291), (291, 424, 425, 295), (295, 425, 426, 299), (299, 426, 427, 303), (303, 427, 428, 307), (307, 428, 429, 311), (311, 429, 430, 315), (315, 430, 431, 319), (319, 431, 432, 323), (323, 432, 433, 327), (327, 433, 434, 331), (331, 434, 435, 335), (335, 435, 436, 339), (339, 436, 437, 343), (343, 437, 438, 347), (347, 438, 439, 351), (351, 439, 440, 355), (355, 440, 441, 359), (359, 441, 442, 363), (363, 442, 443, 367), (367, 443, 444, 371), (371, 444, 445, 375), (375, 445, 446, 379), (379, 446, 447, 383), (383, 447, 384, 128), (130, 448, 449, 133), (133, 449, 450, 137), (137, 450, 451, 141), (141, 451, 452, 145), (145, 452, 453, 149), (149, 453, 454, 153), (153, 454, 455, 157), (157, 455, 456, 161), (161, 456, 457, 165), (165, 457, 458, 169), (169, 458, 459, 173), (173, 459, 460, 177), (177, 460, 461, 181), (181, 461, 462, 185), (185, 462, 463, 189), (189, 463, 464, 193), (193, 464, 465, 197), (197, 465, 466, 201), (201, 466, 467, 205), (205, 467, 468, 209), (209, 468, 469, 213), (213, 469, 470, 217), (217, 470, 471, 221), (221, 471, 472, 225), (225, 472, 473, 229), (229, 473, 474, 233), (233, 474, 475, 237), (237, 475, 476, 241), (241, 476, 477, 245), (245, 477, 478, 249), (249, 478, 479, 253), (253, 479, 480, 257), (257, 480, 481, 261), (261, 481, 482, 265), (265, 482, 483, 269), (269, 483, 484, 273), (273, 484, 485, 277), (277, 485, 486, 281), (281, 486, 487, 285), (285, 487, 488, 289), (289, 488, 489, 293), (293, 489, 490, 297), (297, 490, 491, 301), (301, 491, 492, 305), (305, 492, 493, 309), (309, 493, 494, 313), (313, 494, 495, 317), (317, 495, 496, 321), (321, 496, 497, 325), (325, 497, 498, 329), (329, 498, 499, 333), (333, 499, 500, 337), (337, 500, 501, 341), (341, 501, 502, 345), (345, 502, 503, 349), (349, 503, 504, 353), (353, 504, 505, 357), (357, 505, 506, 361), (361, 506, 507, 365), (365, 507, 508, 369), (369, 508, 509, 373), (373, 509, 510, 377), (377, 510, 511, 381), (381, 511, 448, 130)])
_uv = me_cylinder_001.uv_layers.new(name='UVMap')
_uv.uv.foreach_set('vector', [1.0, 0.9, 1.0, 1.0, 0.9844, 1.0, 0.9844, 0.9, 0.9844, 0.9, 0.9844, 1.0, 0.9688, 1.0, 0.9688, 0.9, 0.9688, 0.9, 0.9688, 1.0, 0.9531, 1.0, 0.9531, 0.9, 0.9531, 0.9, 0.9531, 1.0, 0.9375, 1.0, 0.9375, 0.9, 0.9375, 0.9, 0.9375, 1.0, 0.9219, 1.0, 0.9219, 0.9, 0.9219, 0.9, 0.9219, 1.0, 0.9062, 1.0, 0.9062, 0.9, 0.9062, 0.9, 0.9062, 1.0, 0.8906, 1.0, 0.8906, 0.9, 0.8906, 0.9, 0.8906, 1.0, 0.875, 1.0, 0.875, 0.9, 0.875, 0.9, 0.875, 1.0, 0.8594, 1.0, 0.8594, 0.9, 0.8594, 0.9, 0.8594, 1.0, 0.8438, 1.0, 0.8438, 0.9, 0.8438, 0.9, 0.8438, 1.0, 0.8281, 1.0, 0.8281, 0.9, 0.8281, 0.9, 0.8281, 1.0, 0.8125, 1.0, 0.8125, 0.9, 0.8125, 0.9, 0.8125, 1.0, 0.7969, 1.0, 0.7969, 0.9, 0.7969, 0.9, 0.7969, 1.0, 0.7812, 1.0, 0.7812, 0.9, 0.7812, 0.9, 0.7812, 1.0, 0.7656, 1.0, 0.7656, 0.9, 0.7656, 0.9, 0.7656, 1.0, 0.75, 1.0, 0.75, 0.9, 0.75, 0.9, 0.75, 1.0, 0.7344, 1.0, 0.7344, 0.9, 0.7344, 0.9, 0.7344, 1.0, 0.7188, 1.0, 0.7188, 0.9, 0.7188, 0.9, 0.7188, 1.0, 0.7031, 1.0, 0.7031, 0.9, 0.7031, 0.9, 0.7031, 1.0, 0.6875, 1.0, 0.6875, 0.9, 0.6875, 0.9, 0.6875, 1.0, 0.6719, 1.0, 0.6719, 0.9, 0.6719, 0.9, 0.6719, 1.0, 0.6562, 1.0, 0.6563, 0.9, 0.6563, 0.9, 0.6562, 1.0, 0.6406, 1.0, 0.6406, 0.9, 0.6406, 0.9, 0.6406, 1.0, 0.625, 1.0, 0.625, 0.9, 0.625, 0.9, 0.625, 1.0, 0.6094, 1.0, 0.6094, 0.9, 0.6094, 0.9, 0.6094, 1.0, 0.5938, 1.0, 0.5938, 0.9, 0.5938, 0.9, 0.5938, 1.0, 0.5781, 1.0, 0.5781, 0.9, 0.5781, 0.9, 0.5781, 1.0, 0.5625, 1.0, 0.5625, 0.9, 0.5625, 0.9, 0.5625, 1.0, 0.5469, 1.0, 0.5469, 0.9, 0.5469, 0.9, 0.5469, 1.0, 0.5312, 1.0, 0.5312, 0.9, 0.5312, 0.9, 0.5312, 1.0, 0.5156, 1.0, 0.5156, 0.9, 0.5156, 0.9, 0.5156, 1.0, 0.5, 1.0, 0.5, 0.9, 0.5, 0.9, 0.5, 1.0, 0.4844, 1.0, 0.4844, 0.9, 0.4844, 0.9, 0.4844, 1.0, 0.4688, 1.0, 0.4688, 0.9, 0.4688, 0.9, 0.4688, 1.0, 0.4531, 1.0, 0.4531, 0.9, 0.4531, 0.9, 0.4531, 1.0, 0.4375, 1.0, 0.4375, 0.9, 0.4375, 0.9, 0.4375, 1.0, 0.4219, 1.0, 0.4219, 0.9, 0.4219, 0.9, 0.4219, 1.0, 0.4062, 1.0, 0.4063, 0.9, 0.4063, 0.9, 0.4062, 1.0, 0.3906, 1.0, 0.3906, 0.9, 0.3906, 0.9, 0.3906, 1.0, 0.375, 1.0, 0.375, 0.9, 0.375, 0.9, 0.375, 1.0, 0.3594, 1.0, 0.3594, 0.9, 0.3594, 0.9, 0.3594, 1.0, 0.3438, 1.0, 0.3438, 0.9, 0.3438, 0.9, 0.3438, 1.0, 0.3281, 1.0, 0.3281, 0.9, 0.3281, 0.9, 0.3281, 1.0, 0.3125, 1.0, 0.3125, 0.9, 0.3125, 0.9, 0.3125, 1.0, 0.2969, 1.0, 0.2969, 0.9, 0.2969, 0.9, 0.2969, 1.0, 0.2812, 1.0, 0.2812, 0.9, 0.2812, 0.9, 0.2812, 1.0, 0.2656, 1.0, 0.2656, 0.9, 0.2656, 0.9, 0.2656, 1.0, 0.25, 1.0, 0.25, 0.9, 0.25, 0.9, 0.25, 1.0, 0.2344, 1.0, 0.2344, 0.9, 0.2344, 0.9, 0.2344, 1.0, 0.2188, 1.0, 0.2188, 0.9, 0.2188, 0.9, 0.2188, 1.0, 0.2031, 1.0, 0.2031, 0.9, 0.2031, 0.9, 0.2031, 1.0, 0.1875, 1.0, 0.1875, 0.9, 0.1875, 0.9, 0.1875, 1.0, 0.1719, 1.0, 0.1719, 0.9, 0.1719, 0.9, 0.1719, 1.0, 0.1562, 1.0, 0.1562, 0.9, 0.1562, 0.9, 0.1562, 1.0, 0.1406, 1.0, 0.1406, 0.9, 0.1406, 0.9, 0.1406, 1.0, 0.125, 1.0, 0.125, 0.9, 0.125, 0.9, 0.125, 1.0, 0.1094, 1.0, 0.1094, 0.9, 0.1094, 0.9, 0.1094, 1.0, 0.09375, 1.0, 0.09375, 0.9, 0.09375, 0.9, 0.09375, 1.0, 0.07812, 1.0, 0.07812, 0.9, 0.07812, 0.9, 0.07812, 1.0, 0.0625, 1.0, 0.0625, 0.9, 0.0625, 0.9, 0.0625, 1.0, 0.04688, 1.0, 0.04688, 0.9, 0.04688, 0.9, 0.04688, 1.0, 0.03125, 1.0, 0.03125, 0.9, 0.2735, 0.4888, 0.25, 0.49, 0.2265, 0.4888, 0.2032, 0.4854, 0.1803, 0.4797, 0.1582, 0.4717, 0.1369, 0.4617, 0.1167, 0.4496, 0.09775, 0.4355, 0.08029, 0.4197, 0.06448, 0.4023, 0.05045, 0.3833, 0.03834, 0.3631, 0.02827, 0.3418, 0.02033, 0.3197, 0.01461, 0.2968, 0.01116, 0.2735, 0.01, 0.25, 0.01116, 0.2265, 0.01461, 0.2032, 0.02033, 0.1803, 0.02827, 0.1582, 0.03834, 0.1369, 0.05045, 0.1167, 0.06448, 0.09775, 0.08029, 0.08029, 0.09775, 0.06448, 0.1167, 0.05045, 0.1369, 0.03834, 0.1582, 0.02827, 0.1803, 0.02033, 0.2032, 0.01461, 0.2265, 0.01116, 0.25, 0.01, 0.2735, 0.01116, 0.2968, 0.01461, 0.3197, 0.02033, 0.3418, 0.02827, 0.3631, 0.03834, 0.3833, 0.05045, 0.4023, 0.06448, 0.4197, 0.08029, 0.4355, 0.09775, 0.4496, 0.1167, 0.4617, 0.1369, 0.4717, 0.1582, 0.4797, 0.1803, 0.4854, 0.2032, 0.4888, 0.2265, 0.49, 0.25, 0.4888, 0.2735, 0.4854, 0.2968, 0.4797, 0.3197, 0.4717, 0.3418, 0.4617, 0.3631, 0.4496, 0.3833, 0.4355, 0.4023, 0.4197, 0.4197, 0.4023, 0.4355, 0.3833, 0.4496, 0.3631, 0.4617, 0.3418, 0.4717, 0.3197, 0.4797, 0.2968, 0.4854, 0.03125, 0.9, 0.03125, 1.0, 0.01562, 1.0, 0.01562, 0.9, 0.01562, 0.9, 0.01562, 1.0, 0.0, 1.0, 0.0, 0.9, 0.75, 0.49, 0.7735, 0.4888, 0.7968, 0.4854, 0.8197, 0.4797, 0.8418, 0.4717, 0.8631, 0.4617, 0.8833, 0.4496, 0.9023, 0.4355, 0.9197, 0.4197, 0.9355, 0.4023, 0.9496, 0.3833, 0.9617, 0.3631, 0.9717, 0.3418, 0.9797, 0.3197, 0.9854, 0.2968, 0.9888, 0.2735, 0.99, 0.25, 0.9888, 0.2265, 0.9854, 0.2032, 0.9797, 0.1803, 0.9717, 0.1582, 0.9617, 0.1369, 0.9496, 0.1167, 0.9355, 0.09775, 0.9197, 0.08029, 0.9023, 0.06448, 0.8833, 0.05045, 0.8631, 0.03834, 0.8418, 0.02827, 0.8197, 0.02033, 0.7968, 0.01461, 0.7735, 0.01116, 0.75, 0.01, 0.7265, 0.01116, 0.7032, 0.01461, 0.6803, 0.02033, 0.6582, 0.02827, 0.6369, 0.03834, 0.6167, 0.05045, 0.5977, 0.06448, 0.5803, 0.08029, 0.5645, 0.09775, 0.5504, 0.1167, 0.5383, 0.1369, 0.5283, 0.1582, 0.5203, 0.1803, 0.5146, 0.2032, 0.5112, 0.2265, 0.51, 0.25, 0.5112, 0.2735, 0.5146, 0.2968, 0.5203, 0.3197, 0.5283, 0.3418, 0.5383, 0.3631, 0.5504, 0.3833, 0.5645, 0.4023, 0.5803, 0.4197, 0.5977, 0.4355, 0.6167, 0.4496, 0.6369, 0.4617, 0.6582, 0.4717, 0.6803, 0.4797, 0.7032, 0.4854, 0.7265, 0.4888, 0.01562, 0.5, 0.01562, 0.6, 0.0, 0.6, 0.0, 0.5, 0.01562, 0.65, 0.01562, 0.7, 0.0, 0.7, 0.0, 0.65, 0.01562, 0.7, 0.01562, 0.8, 0.0, 0.8, 0.0, 0.7, 0.01563, 0.85, 0.01562, 0.9, 0.0, 0.9, 0.0, 0.85, 0.03125, 0.5, 0.03125, 0.6, 0.01562, 0.6, 0.01562, 0.5, 0.03125, 0.65, 0.03125, 0.7, 0.01562, 0.7, 0.01562, 0.65, 0.03125, 0.7, 0.03125, 0.8, 0.01562, 0.8, 0.01562, 0.7, 0.03125, 0.85, 0.03125, 0.9, 0.01562, 0.9, 0.01563, 0.85, 0.04688, 0.5, 0.04688, 0.6, 0.03125, 0.6, 0.03125, 0.5, 0.04687, 0.65, 0.04688, 0.7, 0.03125, 0.7, 0.03125, 0.65, 0.04688, 0.7, 0.04688, 0.8, 0.03125, 0.8, 0.03125, 0.7, 0.04688, 0.85, 0.04688, 0.9, 0.03125, 0.9, 0.03125, 0.85, 0.0625, 0.5, 0.0625, 0.6, 0.04688, 0.6, 0.04688, 0.5, 0.0625, 0.65, 0.0625, 0.7, 0.04688, 0.7, 0.04687, 0.65, 0.0625, 0.7, 0.0625, 0.8, 0.04688, 0.8, 0.04688, 0.7, 0.0625, 0.85, 0.0625, 0.9, 0.04688, 0.9, 0.04688, 0.85, 0.07812, 0.5, 0.07812, 0.6, 0.0625, 0.6, 0.0625, 0.5, 0.07812, 0.65, 0.07812, 0.7, 0.0625, 0.7, 0.0625, 0.65, 0.07812, 0.7, 0.07812, 0.8, 0.0625, 0.8, 0.0625, 0.7, 0.07812, 0.85, 0.07812, 0.9, 0.0625, 0.9, 0.0625, 0.85, 0.09375, 0.5, 0.09375, 0.6, 0.07812, 0.6, 0.07812, 0.5, 0.09375, 0.65, 0.09375, 0.7, 0.07812, 0.7, 0.07812, 0.65, 0.09375, 0.7, 0.09375, 0.8, 0.07812, 0.8, 0.07812, 0.7, 0.09375, 0.85, 0.09375, 0.9, 0.07812, 0.9, 0.07812, 0.85, 0.1094, 0.5, 0.1094, 0.6, 0.09375, 0.6, 0.09375, 0.5, 0.1094, 0.65, 0.1094, 0.7, 0.09375, 0.7, 0.09375, 0.65, 0.1094, 0.7, 0.1094, 0.8, 0.09375, 0.8, 0.09375, 0.7, 0.1094, 0.85, 0.1094, 0.9, 0.09375, 0.9, 0.09375, 0.85, 0.125, 0.5, 0.125, 0.6, 0.1094, 0.6, 0.1094, 0.5, 0.125, 0.65, 0.125, 0.7, 0.1094, 0.7, 0.1094, 0.65, 0.125, 0.7, 0.125, 0.8, 0.1094, 0.8, 0.1094, 0.7, 0.125, 0.85, 0.125, 0.9, 0.1094, 0.9, 0.1094, 0.85, 0.1406, 0.5, 0.1406, 0.6, 0.125, 0.6, 0.125, 0.5, 0.1406, 0.65, 0.1406, 0.7, 0.125, 0.7, 0.125, 0.65, 0.1406, 0.7, 0.1406, 0.8, 0.125, 0.8, 0.125, 0.7, 0.1406, 0.85, 0.1406, 0.9, 0.125, 0.9, 0.125, 0.85, 0.1562, 0.5, 0.1562, 0.6, 0.1406, 0.6, 0.1406, 0.5, 0.1562, 0.65, 0.1562, 0.7, 0.1406, 0.7, 0.1406, 0.65, 0.1562, 0.7, 0.1562, 0.8, 0.1406, 0.8, 0.1406, 0.7, 0.1562, 0.85, 0.1562, 0.9, 0.1406, 0.9, 0.1406, 0.85, 0.1719, 0.5, 0.1719, 0.6, 0.1562, 0.6, 0.1562, 0.5, 0.1719, 0.65, 0.1719, 0.7, 0.1562, 0.7, 0.1562, 0.65, 0.1719, 0.7, 0.1719, 0.8, 0.1562, 0.8, 0.1562, 0.7, 0.1719, 0.85, 0.1719, 0.9, 0.1562, 0.9, 0.1562, 0.85, 0.1875, 0.5, 0.1875, 0.6, 0.1719, 0.6, 0.1719, 0.5, 0.1875, 0.65, 0.1875, 0.7, 0.1719, 0.7, 0.1719, 0.65, 0.1875, 0.7, 0.1875, 0.8, 0.1719, 0.8, 0.1719, 0.7, 0.1875, 0.85, 0.1875, 0.9, 0.1719, 0.9, 0.1719, 0.85, 0.2031, 0.5, 0.2031, 0.6, 0.1875, 0.6, 0.1875, 0.5, 0.2031, 0.65, 0.2031, 0.7, 0.1875, 0.7, 0.1875, 0.65, 0.2031, 0.7, 0.2031, 0.8, 0.1875, 0.8, 0.1875, 0.7, 0.2031, 0.85, 0.2031, 0.9, 0.1875, 0.9, 0.1875, 0.85, 0.2188, 0.5, 0.2188, 0.6, 0.2031, 0.6, 0.2031, 0.5, 0.2188, 0.65, 0.2188, 0.7, 0.2031, 0.7, 0.2031, 0.65, 0.2188, 0.7, 0.2188, 0.8, 0.2031, 0.8, 0.2031, 0.7, 0.2188, 0.85, 0.2188, 0.9, 0.2031, 0.9, 0.2031, 0.85, 0.2344, 0.5, 0.2344, 0.6, 0.2188, 0.6, 0.2188, 0.5, 0.2344, 0.65, 0.2344, 0.7, 0.2188, 0.7, 0.2188, 0.65, 0.2344, 0.7, 0.2344, 0.8, 0.2188, 0.8, 0.2188, 0.7, 0.2344, 0.85, 0.2344, 0.9, 0.2188, 0.9, 0.2188, 0.85, 0.25, 0.5, 0.25, 0.6, 0.2344, 0.6, 0.2344, 0.5, 0.25, 0.65, 0.25, 0.7, 0.2344, 0.7, 0.2344, 0.65, 0.25, 0.7, 0.25, 0.8, 0.2344, 0.8, 0.2344, 0.7, 0.25, 0.85, 0.25, 0.9, 0.2344, 0.9, 0.2344, 0.85, 0.2656, 0.5, 0.2656, 0.6, 0.25, 0.6, 0.25, 0.5, 0.2656, 0.65, 0.2656, 0.7, 0.25, 0.7, 0.25, 0.65, 0.2656, 0.7, 0.2656, 0.8, 0.25, 0.8, 0.25, 0.7, 0.2656, 0.85, 0.2656, 0.9, 0.25, 0.9, 0.25, 0.85, 0.2812, 0.5, 0.2812, 0.6, 0.2656, 0.6, 0.2656, 0.5, 0.2812, 0.65, 0.2812, 0.7, 0.2656, 0.7, 0.2656, 0.65, 0.2812, 0.7, 0.2812, 0.8, 0.2656, 0.8, 0.2656, 0.7, 0.2812, 0.85, 0.2812, 0.9, 0.2656, 0.9, 0.2656, 0.85, 0.2969, 0.5, 0.2969, 0.6, 0.2812, 0.6, 0.2812, 0.5, 0.2969, 0.65, 0.2969, 0.7, 0.2812, 0.7, 0.2812, 0.65, 0.2969, 0.7, 0.2969, 0.8, 0.2812, 0.8, 0.2812, 0.7, 0.2969, 0.85, 0.2969, 0.9, 0.2812, 0.9, 0.2812, 0.85, 0.3125, 0.5, 0.3125, 0.6, 0.2969, 0.6, 0.2969, 0.5, 0.3125, 0.65, 0.3125, 0.7, 0.2969, 0.7, 0.2969, 0.65, 0.3125, 0.7, 0.3125, 0.8, 0.2969, 0.8, 0.2969, 0.7, 0.3125, 0.85, 0.3125, 0.9, 0.2969, 0.9, 0.2969, 0.85, 0.3281, 0.5, 0.3281, 0.6, 0.3125, 0.6, 0.3125, 0.5, 0.3281, 0.65, 0.3281, 0.7, 0.3125, 0.7, 0.3125, 0.65, 0.3281, 0.7, 0.3281, 0.8, 0.3125, 0.8, 0.3125, 0.7, 0.3281, 0.85, 0.3281, 0.9, 0.3125, 0.9, 0.3125, 0.85, 0.3438, 0.5, 0.3438, 0.6, 0.3281, 0.6, 0.3281, 0.5, 0.3438, 0.65, 0.3438, 0.7, 0.3281, 0.7, 0.3281, 0.65, 0.3438, 0.7, 0.3438, 0.8, 0.3281, 0.8, 0.3281, 0.7, 0.3438, 0.85, 0.3438, 0.9, 0.3281, 0.9, 0.3281, 0.85, 0.3594, 0.5, 0.3594, 0.6, 0.3438, 0.6, 0.3438, 0.5, 0.3594, 0.65, 0.3594, 0.7, 0.3438, 0.7, 0.3438, 0.65, 0.3594, 0.7, 0.3594, 0.8, 0.3438, 0.8, 0.3438, 0.7, 0.3594, 0.85, 0.3594, 0.9, 0.3438, 0.9, 0.3438, 0.85, 0.375, 0.5, 0.375, 0.6, 0.3594, 0.6, 0.3594, 0.5, 0.375, 0.65, 0.375, 0.7, 0.3594, 0.7, 0.3594, 0.65, 0.375, 0.7, 0.375, 0.8, 0.3594, 0.8, 0.3594, 0.7, 0.375, 0.85, 0.375, 0.9, 0.3594, 0.9, 0.3594, 0.85, 0.3906, 0.5, 0.3906, 0.6, 0.375, 0.6, 0.375, 0.5, 0.3906, 0.65, 0.3906, 0.7, 0.375, 0.7, 0.375, 0.65, 0.3906, 0.7, 0.3906, 0.8, 0.375, 0.8, 0.375, 0.7, 0.3906, 0.85, 0.3906, 0.9, 0.375, 0.9, 0.375, 0.85, 0.4062, 0.5, 0.4062, 0.6, 0.3906, 0.6, 0.3906, 0.5, 0.4062, 0.65, 0.4062, 0.7, 0.3906, 0.7, 0.3906, 0.65, 0.4062, 0.7, 0.4063, 0.8, 0.3906, 0.8, 0.3906, 0.7, 0.4063, 0.85, 0.4063, 0.9, 0.3906, 0.9, 0.3906, 0.85, 0.4219, 0.5, 0.4219, 0.6, 0.4062, 0.6, 0.4062, 0.5, 0.4219, 0.65, 0.4219, 0.7, 0.4062, 0.7, 0.4062, 0.65, 0.4219, 0.7, 0.4219, 0.8, 0.4063, 0.8, 0.4062, 0.7, 0.4219, 0.85, 0.4219, 0.9, 0.4063, 0.9, 0.4063, 0.85, 0.4375, 0.5, 0.4375, 0.6, 0.4219, 0.6, 0.4219, 0.5, 0.4375, 0.65, 0.4375, 0.7, 0.4219, 0.7, 0.4219, 0.65, 0.4375, 0.7, 0.4375, 0.8, 0.4219, 0.8, 0.4219, 0.7, 0.4375, 0.85, 0.4375, 0.9, 0.4219, 0.9, 0.4219, 0.85, 0.4531, 0.5, 0.4531, 0.6, 0.4375, 0.6, 0.4375, 0.5, 0.4531, 0.65, 0.4531, 0.7, 0.4375, 0.7, 0.4375, 0.65, 0.4531, 0.7, 0.4531, 0.8, 0.4375, 0.8, 0.4375, 0.7, 0.4531, 0.85, 0.4531, 0.9, 0.4375, 0.9, 0.4375, 0.85, 0.4688, 0.5, 0.4688, 0.6, 0.4531, 0.6, 0.4531, 0.5, 0.4688, 0.65, 0.4687, 0.7, 0.4531, 0.7, 0.4531, 0.65, 0.4687, 0.7, 0.4688, 0.8, 0.4531, 0.8, 0.4531, 0.7, 0.4688, 0.85, 0.4688, 0.9, 0.4531, 0.9, 0.4531, 0.85, 0.4844, 0.5, 0.4844, 0.6, 0.4688, 0.6, 0.4688, 0.5, 0.4844, 0.65, 0.4844, 0.7, 0.4687, 0.7, 0.4688, 0.65, 0.4844, 0.7, 0.4844, 0.8, 0.4688, 0.8, 0.4687, 0.7, 0.4844, 0.85, 0.4844, 0.9, 0.4688, 0.9, 0.4688, 0.85, 0.5, 0.5, 0.5, 0.6, 0.4844, 0.6, 0.4844, 0.5, 0.5, 0.65, 0.5, 0.7, 0.4844, 0.7, 0.4844, 0.65, 0.5, 0.7, 0.5, 0.8, 0.4844, 0.8, 0.4844, 0.7, 0.5, 0.85, 0.5, 0.9, 0.4844, 0.9, 0.4844, 0.85, 0.5156, 0.5, 0.5156, 0.6, 0.5, 0.6, 0.5, 0.5, 0.5156, 0.65, 0.5156, 0.7, 0.5, 0.7, 0.5, 0.65, 0.5156, 0.7, 0.5156, 0.8, 0.5, 0.8, 0.5, 0.7, 0.5156, 0.85, 0.5156, 0.9, 0.5, 0.9, 0.5, 0.85, 0.5312, 0.5, 0.5312, 0.6, 0.5156, 0.6, 0.5156, 0.5, 0.5312, 0.65, 0.5312, 0.7, 0.5156, 0.7, 0.5156, 0.65, 0.5312, 0.7, 0.5312, 0.8, 0.5156, 0.8, 0.5156, 0.7, 0.5312, 0.85, 0.5312, 0.9, 0.5156, 0.9, 0.5156, 0.85, 0.5469, 0.5, 0.5469, 0.6, 0.5312, 0.6, 0.5312, 0.5, 0.5469, 0.65, 0.5469, 0.7, 0.5312, 0.7, 0.5312, 0.65, 0.5469, 0.7, 0.5469, 0.8, 0.5312, 0.8, 0.5312, 0.7, 0.5469, 0.85, 0.5469, 0.9, 0.5312, 0.9, 0.5312, 0.85, 0.5625, 0.5, 0.5625, 0.6, 0.5469, 0.6, 0.5469, 0.5, 0.5625, 0.65, 0.5625, 0.7, 0.5469, 0.7, 0.5469, 0.65, 0.5625, 0.7, 0.5625, 0.8, 0.5469, 0.8, 0.5469, 0.7, 0.5625, 0.85, 0.5625, 0.9, 0.5469, 0.9, 0.5469, 0.85, 0.5781, 0.5, 0.5781, 0.6, 0.5625, 0.6, 0.5625, 0.5, 0.5781, 0.65, 0.5781, 0.7, 0.5625, 0.7, 0.5625, 0.65, 0.5781, 0.7, 0.5781, 0.8, 0.5625, 0.8, 0.5625, 0.7, 0.5781, 0.85, 0.5781, 0.9, 0.5625, 0.9, 0.5625, 0.85, 0.5938, 0.5, 0.5938, 0.6, 0.5781, 0.6, 0.5781, 0.5, 0.5938, 0.65, 0.5938, 0.7, 0.5781, 0.7, 0.5781, 0.65, 0.5938, 0.7, 0.5938, 0.8, 0.5781, 0.8, 0.5781, 0.7, 0.5938, 0.85, 0.5938, 0.9, 0.5781, 0.9, 0.5781, 0.85, 0.6094, 0.5, 0.6094, 0.6, 0.5938, 0.6, 0.5938, 0.5, 0.6094, 0.65, 0.6094, 0.7, 0.5938, 0.7, 0.5938, 0.65, 0.6094, 0.7, 0.6094, 0.8, 0.5938, 0.8, 0.5938, 0.7, 0.6094, 0.85, 0.6094, 0.9, 0.5938, 0.9, 0.5938, 0.85, 0.625, 0.5, 0.625, 0.6, 0.6094, 0.6, 0.6094, 0.5, 0.625, 0.65, 0.625, 0.7, 0.6094, 0.7, 0.6094, 0.65, 0.625, 0.7, 0.625, 0.8, 0.6094, 0.8, 0.6094, 0.7, 0.625, 0.85, 0.625, 0.9, 0.6094, 0.9, 0.6094, 0.85, 0.6406, 0.5, 0.6406, 0.6, 0.625, 0.6, 0.625, 0.5, 0.6406, 0.65, 0.6406, 0.7, 0.625, 0.7, 0.625, 0.65, 0.6406, 0.7, 0.6406, 0.8, 0.625, 0.8, 0.625, 0.7, 0.6406, 0.85, 0.6406, 0.9, 0.625, 0.9, 0.625, 0.85, 0.6562, 0.5, 0.6562, 0.6, 0.6406, 0.6, 0.6406, 0.5, 0.6562, 0.65, 0.6562, 0.7, 0.6406, 0.7, 0.6406, 0.65, 0.6562, 0.7, 0.6563, 0.8, 0.6406, 0.8, 0.6406, 0.7, 0.6563, 0.85, 0.6563, 0.9, 0.6406, 0.9, 0.6406, 0.85, 0.6719, 0.5, 0.6719, 0.6, 0.6562, 0.6, 0.6562, 0.5, 0.6719, 0.65, 0.6719, 0.7, 0.6562, 0.7, 0.6562, 0.65, 0.6719, 0.7, 0.6719, 0.8, 0.6563, 0.8, 0.6562, 0.7, 0.6719, 0.85, 0.6719, 0.9, 0.6563, 0.9, 0.6563, 0.85, 0.6875, 0.5, 0.6875, 0.6, 0.6719, 0.6, 0.6719, 0.5, 0.6875, 0.65, 0.6875, 0.7, 0.6719, 0.7, 0.6719, 0.65, 0.6875, 0.7, 0.6875, 0.8, 0.6719, 0.8, 0.6719, 0.7, 0.6875, 0.85, 0.6875, 0.9, 0.6719, 0.9, 0.6719, 0.85, 0.7031, 0.5, 0.7031, 0.6, 0.6875, 0.6, 0.6875, 0.5, 0.7031, 0.65, 0.7031, 0.7, 0.6875, 0.7, 0.6875, 0.65, 0.7031, 0.7, 0.7031, 0.8, 0.6875, 0.8, 0.6875, 0.7, 0.7031, 0.85, 0.7031, 0.9, 0.6875, 0.9, 0.6875, 0.85, 0.7188, 0.5, 0.7188, 0.6, 0.7031, 0.6, 0.7031, 0.5, 0.7188, 0.65, 0.7188, 0.7, 0.7031, 0.7, 0.7031, 0.65, 0.7188, 0.7, 0.7188, 0.8, 0.7031, 0.8, 0.7031, 0.7, 0.7188, 0.85, 0.7188, 0.9, 0.7031, 0.9, 0.7031, 0.85, 0.7344, 0.5, 0.7344, 0.6, 0.7188, 0.6, 0.7188, 0.5, 0.7344, 0.65, 0.7344, 0.7, 0.7188, 0.7, 0.7188, 0.65, 0.7344, 0.7, 0.7344, 0.8, 0.7188, 0.8, 0.7188, 0.7, 0.7344, 0.85, 0.7344, 0.9, 0.7188, 0.9, 0.7188, 0.85, 0.75, 0.5, 0.75, 0.6, 0.7344, 0.6, 0.7344, 0.5, 0.75, 0.65, 0.75, 0.7, 0.7344, 0.7, 0.7344, 0.65, 0.75, 0.7, 0.75, 0.8, 0.7344, 0.8, 0.7344, 0.7, 0.75, 0.85, 0.75, 0.9, 0.7344, 0.9, 0.7344, 0.85, 0.7656, 0.5, 0.7656, 0.6, 0.75, 0.6, 0.75, 0.5, 0.7656, 0.65, 0.7656, 0.7, 0.75, 0.7, 0.75, 0.65, 0.7656, 0.7, 0.7656, 0.8, 0.75, 0.8, 0.75, 0.7, 0.7656, 0.85, 0.7656, 0.9, 0.75, 0.9, 0.75, 0.85, 0.7812, 0.5, 0.7812, 0.6, 0.7656, 0.6, 0.7656, 0.5, 0.7813, 0.65, 0.7812, 0.7, 0.7656, 0.7, 0.7656, 0.65, 0.7812, 0.7, 0.7812, 0.8, 0.7656, 0.8, 0.7656, 0.7, 0.7812, 0.85, 0.7812, 0.9, 0.7656, 0.9, 0.7656, 0.85, 0.7969, 0.5, 0.7969, 0.6, 0.7812, 0.6, 0.7812, 0.5, 0.7969, 0.65, 0.7969, 0.7, 0.7812, 0.7, 0.7813, 0.65, 0.7969, 0.7, 0.7969, 0.8, 0.7812, 0.8, 0.7812, 0.7, 0.7969, 0.85, 0.7969, 0.9, 0.7812, 0.9, 0.7812, 0.85, 0.8125, 0.5, 0.8125, 0.6, 0.7969, 0.6, 0.7969, 0.5, 0.8125, 0.65, 0.8125, 0.7, 0.7969, 0.7, 0.7969, 0.65, 0.8125, 0.7, 0.8125, 0.8, 0.7969, 0.8, 0.7969, 0.7, 0.8125, 0.85, 0.8125, 0.9, 0.7969, 0.9, 0.7969, 0.85, 0.8281, 0.5, 0.8281, 0.6, 0.8125, 0.6, 0.8125, 0.5, 0.8281, 0.65, 0.8281, 0.7, 0.8125, 0.7, 0.8125, 0.65, 0.8281, 0.7, 0.8281, 0.8, 0.8125, 0.8, 0.8125, 0.7, 0.8281, 0.85, 0.8281, 0.9, 0.8125, 0.9, 0.8125, 0.85, 0.8438, 0.5, 0.8438, 0.6, 0.8281, 0.6, 0.8281, 0.5, 0.8438, 0.65, 0.8437, 0.7, 0.8281, 0.7, 0.8281, 0.65, 0.8437, 0.7, 0.8438, 0.8, 0.8281, 0.8, 0.8281, 0.7, 0.8438, 0.85, 0.8438, 0.9, 0.8281, 0.9, 0.8281, 0.85, 0.8594, 0.5, 0.8594, 0.6, 0.8438, 0.6, 0.8438, 0.5, 0.8594, 0.65, 0.8594, 0.7, 0.8437, 0.7, 0.8438, 0.65, 0.8594, 0.7, 0.8594, 0.8, 0.8438, 0.8, 0.8437, 0.7, 0.8594, 0.85, 0.8594, 0.9, 0.8438, 0.9, 0.8438, 0.85, 0.875, 0.5, 0.875, 0.6, 0.8594, 0.6, 0.8594, 0.5, 0.875, 0.65, 0.875, 0.7, 0.8594, 0.7, 0.8594, 0.65, 0.875, 0.7, 0.875, 0.8, 0.8594, 0.8, 0.8594, 0.7, 0.875, 0.85, 0.875, 0.9, 0.8594, 0.9, 0.8594, 0.85, 0.8906, 0.5, 0.8906, 0.6, 0.875, 0.6, 0.875, 0.5, 0.8906, 0.65, 0.8906, 0.7, 0.875, 0.7, 0.875, 0.65, 0.8906, 0.7, 0.8906, 0.8, 0.875, 0.8, 0.875, 0.7, 0.8906, 0.85, 0.8906, 0.9, 0.875, 0.9, 0.875, 0.85, 0.9062, 0.5, 0.9062, 0.6, 0.8906, 0.6, 0.8906, 0.5, 0.9062, 0.65, 0.9062, 0.7, 0.8906, 0.7, 0.8906, 0.65, 0.9062, 0.7, 0.9062, 0.8, 0.8906, 0.8, 0.8906, 0.7, 0.9062, 0.85, 0.9062, 0.9, 0.8906, 0.9, 0.8906, 0.85, 0.9219, 0.5, 0.9219, 0.6, 0.9062, 0.6, 0.9062, 0.5, 0.9219, 0.65, 0.9219, 0.7, 0.9062, 0.7, 0.9062, 0.65, 0.9219, 0.7, 0.9219, 0.8, 0.9062, 0.8, 0.9062, 0.7, 0.9219, 0.85, 0.9219, 0.9, 0.9062, 0.9, 0.9062, 0.85, 0.9375, 0.5, 0.9375, 0.6, 0.9219, 0.6, 0.9219, 0.5, 0.9375, 0.65, 0.9375, 0.7, 0.9219, 0.7, 0.9219, 0.65, 0.9375, 0.7, 0.9375, 0.8, 0.9219, 0.8, 0.9219, 0.7, 0.9375, 0.85, 0.9375, 0.9, 0.9219, 0.9, 0.9219, 0.85, 0.9531, 0.5, 0.9531, 0.6, 0.9375, 0.6, 0.9375, 0.5, 0.9531, 0.65, 0.9531, 0.7, 0.9375, 0.7, 0.9375, 0.65, 0.9531, 0.7, 0.9531, 0.8, 0.9375, 0.8, 0.9375, 0.7, 0.9531, 0.85, 0.9531, 0.9, 0.9375, 0.9, 0.9375, 0.85, 0.9688, 0.5, 0.9688, 0.6, 0.9531, 0.6, 0.9531, 0.5, 0.9688, 0.65, 0.9688, 0.7, 0.9531, 0.7, 0.9531, 0.65, 0.9688, 0.7, 0.9688, 0.8, 0.9531, 0.8, 0.9531, 0.7, 0.9688, 0.85, 0.9688, 0.9, 0.9531, 0.9, 0.9531, 0.85, 0.9844, 0.5, 0.9844, 0.6, 0.9688, 0.6, 0.9688, 0.5, 0.9844, 0.65, 0.9844, 0.7, 0.9688, 0.7, 0.9688, 0.65, 0.9844, 0.7, 0.9844, 0.8, 0.9688, 0.8, 0.9688, 0.7, 0.9844, 0.85, 0.9844, 0.9, 0.9688, 0.9, 0.9688, 0.85, 1.0, 0.5, 1.0, 0.6, 0.9844, 0.6, 0.9844, 0.5, 1.0, 0.65, 1.0, 0.7, 0.9844, 0.7, 0.9844, 0.65, 1.0, 0.7, 1.0, 0.8, 0.9844, 0.8, 0.9844, 0.7, 1.0, 0.85, 1.0, 0.9, 0.9844, 0.9, 0.9844, 0.85, 1.0, 0.6, 1.0, 0.65, 0.9844, 0.65, 0.9844, 0.6, 0.9844, 0.6, 0.9844, 0.65, 0.9688, 0.65, 0.9688, 0.6, 0.9688, 0.6, 0.9688, 0.65, 0.9531, 0.65, 0.9531, 0.6, 0.9531, 0.6, 0.9531, 0.65, 0.9375, 0.65, 0.9375, 0.6, 0.9375, 0.6, 0.9375, 0.65, 0.9219, 0.65, 0.9219, 0.6, 0.9219, 0.6, 0.9219, 0.65, 0.9062, 0.65, 0.9062, 0.6, 0.9062, 0.6, 0.9062, 0.65, 0.8906, 0.65, 0.8906, 0.6, 0.8906, 0.6, 0.8906, 0.65, 0.875, 0.65, 0.875, 0.6, 0.875, 0.6, 0.875, 0.65, 0.8594, 0.65, 0.8594, 0.6, 0.8594, 0.6, 0.8594, 0.65, 0.8438, 0.65, 0.8438, 0.6, 0.8438, 0.6, 0.8438, 0.65, 0.8281, 0.65, 0.8281, 0.6, 0.8281, 0.6, 0.8281, 0.65, 0.8125, 0.65, 0.8125, 0.6, 0.8125, 0.6, 0.8125, 0.65, 0.7969, 0.65, 0.7969, 0.6, 0.7969, 0.6, 0.7969, 0.65, 0.7813, 0.65, 0.7812, 0.6, 0.7812, 0.6, 0.7813, 0.65, 0.7656, 0.65, 0.7656, 0.6, 0.7656, 0.6, 0.7656, 0.65, 0.75, 0.65, 0.75, 0.6, 0.75, 0.6, 0.75, 0.65, 0.7344, 0.65, 0.7344, 0.6, 0.7344, 0.6, 0.7344, 0.65, 0.7188, 0.65, 0.7188, 0.6, 0.7188, 0.6, 0.7188, 0.65, 0.7031, 0.65, 0.7031, 0.6, 0.7031, 0.6, 0.7031, 0.65, 0.6875, 0.65, 0.6875, 0.6, 0.6875, 0.6, 0.6875, 0.65, 0.6719, 0.65, 0.6719, 0.6, 0.6719, 0.6, 0.6719, 0.65, 0.6562, 0.65, 0.6562, 0.6, 0.6562, 0.6, 0.6562, 0.65, 0.6406, 0.65, 0.6406, 0.6, 0.6406, 0.6, 0.6406, 0.65, 0.625, 0.65, 0.625, 0.6, 0.625, 0.6, 0.625, 0.65, 0.6094, 0.65, 0.6094, 0.6, 0.6094, 0.6, 0.6094, 0.65, 0.5938, 0.65, 0.5938, 0.6, 0.5938, 0.6, 0.5938, 0.65, 0.5781, 0.65, 0.5781, 0.6, 0.5781, 0.6, 0.5781, 0.65, 0.5625, 0.65, 0.5625, 0.6, 0.5625, 0.6, 0.5625, 0.65, 0.5469, 0.65, 0.5469, 0.6, 0.5469, 0.6, 0.5469, 0.65, 0.5312, 0.65, 0.5312, 0.6, 0.5312, 0.6, 0.5312, 0.65, 0.5156, 0.65, 0.5156, 0.6, 0.5156, 0.6, 0.5156, 0.65, 0.5, 0.65, 0.5, 0.6, 0.5, 0.6, 0.5, 0.65, 0.4844, 0.65, 0.4844, 0.6, 0.4844, 0.6, 0.4844, 0.65, 0.4688, 0.65, 0.4688, 0.6, 0.4688, 0.6, 0.4688, 0.65, 0.4531, 0.65, 0.4531, 0.6, 0.4531, 0.6, 0.4531, 0.65, 0.4375, 0.65, 0.4375, 0.6, 0.4375, 0.6, 0.4375, 0.65, 0.4219, 0.65, 0.4219, 0.6, 0.4219, 0.6, 0.4219, 0.65, 0.4062, 0.65, 0.4062, 0.6, 0.4062, 0.6, 0.4062, 0.65, 0.3906, 0.65, 0.3906, 0.6, 0.3906, 0.6, 0.3906, 0.65, 0.375, 0.65, 0.375, 0.6, 0.375, 0.6, 0.375, 0.65, 0.3594, 0.65, 0.3594, 0.6, 0.3594, 0.6, 0.3594, 0.65, 0.3438, 0.65, 0.3438, 0.6, 0.3438, 0.6, 0.3438, 0.65, 0.3281, 0.65, 0.3281, 0.6, 0.3281, 0.6, 0.3281, 0.65, 0.3125, 0.65, 0.3125, 0.6, 0.3125, 0.6, 0.3125, 0.65, 0.2969, 0.65, 0.2969, 0.6, 0.2969, 0.6, 0.2969, 0.65, 0.2812, 0.65, 0.2812, 0.6, 0.2812, 0.6, 0.2812, 0.65, 0.2656, 0.65, 0.2656, 0.6, 0.2656, 0.6, 0.2656, 0.65, 0.25, 0.65, 0.25, 0.6, 0.25, 0.6, 0.25, 0.65, 0.2344, 0.65, 0.2344, 0.6, 0.2344, 0.6, 0.2344, 0.65, 0.2188, 0.65, 0.2188, 0.6, 0.2188, 0.6, 0.2188, 0.65, 0.2031, 0.65, 0.2031, 0.6, 0.2031, 0.6, 0.2031, 0.65, 0.1875, 0.65, 0.1875, 0.6, 0.1875, 0.6, 0.1875, 0.65, 0.1719, 0.65, 0.1719, 0.6, 0.1719, 0.6, 0.1719, 0.65, 0.1562, 0.65, 0.1562, 0.6, 0.1562, 0.6, 0.1562, 0.65, 0.1406, 0.65, 0.1406, 0.6, 0.1406, 0.6, 0.1406, 0.65, 0.125, 0.65, 0.125, 0.6, 0.125, 0.6, 0.125, 0.65, 0.1094, 0.65, 0.1094, 0.6, 0.1094, 0.6, 0.1094, 0.65, 0.09375, 0.65, 0.09375, 0.6, 0.09375, 0.6, 0.09375, 0.65, 0.07812, 0.65, 0.07812, 0.6, 0.07812, 0.6, 0.07812, 0.65, 0.0625, 0.65, 0.0625, 0.6, 0.0625, 0.6, 0.0625, 0.65, 0.04687, 0.65, 0.04688, 0.6, 0.04688, 0.6, 0.04687, 0.65, 0.03125, 0.65, 0.03125, 0.6, 0.03125, 0.6, 0.03125, 0.65, 0.01562, 0.65, 0.01562, 0.6, 0.01562, 0.6, 0.01562, 0.65, 0.0, 0.65, 0.0, 0.6, 1.0, 0.8, 1.0, 0.85, 0.9844, 0.85, 0.9844, 0.8, 0.9844, 0.8, 0.9844, 0.85, 0.9688, 0.85, 0.9688, 0.8, 0.9688, 0.8, 0.9688, 0.85, 0.9531, 0.85, 0.9531, 0.8, 0.9531, 0.8, 0.9531, 0.85, 0.9375, 0.85, 0.9375, 0.8, 0.9375, 0.8, 0.9375, 0.85, 0.9219, 0.85, 0.9219, 0.8, 0.9219, 0.8, 0.9219, 0.85, 0.9062, 0.85, 0.9062, 0.8, 0.9062, 0.8, 0.9062, 0.85, 0.8906, 0.85, 0.8906, 0.8, 0.8906, 0.8, 0.8906, 0.85, 0.875, 0.85, 0.875, 0.8, 0.875, 0.8, 0.875, 0.85, 0.8594, 0.85, 0.8594, 0.8, 0.8594, 0.8, 0.8594, 0.85, 0.8438, 0.85, 0.8438, 0.8, 0.8438, 0.8, 0.8438, 0.85, 0.8281, 0.85, 0.8281, 0.8, 0.8281, 0.8, 0.8281, 0.85, 0.8125, 0.85, 0.8125, 0.8, 0.8125, 0.8, 0.8125, 0.85, 0.7969, 0.85, 0.7969, 0.8, 0.7969, 0.8, 0.7969, 0.85, 0.7812, 0.85, 0.7812, 0.8, 0.7812, 0.8, 0.7812, 0.85, 0.7656, 0.85, 0.7656, 0.8, 0.7656, 0.8, 0.7656, 0.85, 0.75, 0.85, 0.75, 0.8, 0.75, 0.8, 0.75, 0.85, 0.7344, 0.85, 0.7344, 0.8, 0.7344, 0.8, 0.7344, 0.85, 0.7188, 0.85, 0.7188, 0.8, 0.7188, 0.8, 0.7188, 0.85, 0.7031, 0.85, 0.7031, 0.8, 0.7031, 0.8, 0.7031, 0.85, 0.6875, 0.85, 0.6875, 0.8, 0.6875, 0.8, 0.6875, 0.85, 0.6719, 0.85, 0.6719, 0.8, 0.6719, 0.8, 0.6719, 0.85, 0.6563, 0.85, 0.6563, 0.8, 0.6563, 0.8, 0.6563, 0.85, 0.6406, 0.85, 0.6406, 0.8, 0.6406, 0.8, 0.6406, 0.85, 0.625, 0.85, 0.625, 0.8, 0.625, 0.8, 0.625, 0.85, 0.6094, 0.85, 0.6094, 0.8, 0.6094, 0.8, 0.6094, 0.85, 0.5938, 0.85, 0.5938, 0.8, 0.5938, 0.8, 0.5938, 0.85, 0.5781, 0.85, 0.5781, 0.8, 0.5781, 0.8, 0.5781, 0.85, 0.5625, 0.85, 0.5625, 0.8, 0.5625, 0.8, 0.5625, 0.85, 0.5469, 0.85, 0.5469, 0.8, 0.5469, 0.8, 0.5469, 0.85, 0.5312, 0.85, 0.5312, 0.8, 0.5312, 0.8, 0.5312, 0.85, 0.5156, 0.85, 0.5156, 0.8, 0.5156, 0.8, 0.5156, 0.85, 0.5, 0.85, 0.5, 0.8, 0.5, 0.8, 0.5, 0.85, 0.4844, 0.85, 0.4844, 0.8, 0.4844, 0.8, 0.4844, 0.85, 0.4688, 0.85, 0.4688, 0.8, 0.4688, 0.8, 0.4688, 0.85, 0.4531, 0.85, 0.4531, 0.8, 0.4531, 0.8, 0.4531, 0.85, 0.4375, 0.85, 0.4375, 0.8, 0.4375, 0.8, 0.4375, 0.85, 0.4219, 0.85, 0.4219, 0.8, 0.4219, 0.8, 0.4219, 0.85, 0.4063, 0.85, 0.4063, 0.8, 0.4063, 0.8, 0.4063, 0.85, 0.3906, 0.85, 0.3906, 0.8, 0.3906, 0.8, 0.3906, 0.85, 0.375, 0.85, 0.375, 0.8, 0.375, 0.8, 0.375, 0.85, 0.3594, 0.85, 0.3594, 0.8, 0.3594, 0.8, 0.3594, 0.85, 0.3438, 0.85, 0.3438, 0.8, 0.3438, 0.8, 0.3438, 0.85, 0.3281, 0.85, 0.3281, 0.8, 0.3281, 0.8, 0.3281, 0.85, 0.3125, 0.85, 0.3125, 0.8, 0.3125, 0.8, 0.3125, 0.85, 0.2969, 0.85, 0.2969, 0.8, 0.2969, 0.8, 0.2969, 0.85, 0.2812, 0.85, 0.2812, 0.8, 0.2812, 0.8, 0.2812, 0.85, 0.2656, 0.85, 0.2656, 0.8, 0.2656, 0.8, 0.2656, 0.85, 0.25, 0.85, 0.25, 0.8, 0.25, 0.8, 0.25, 0.85, 0.2344, 0.85, 0.2344, 0.8, 0.2344, 0.8, 0.2344, 0.85, 0.2188, 0.85, 0.2188, 0.8, 0.2188, 0.8, 0.2188, 0.85, 0.2031, 0.85, 0.2031, 0.8, 0.2031, 0.8, 0.2031, 0.85, 0.1875, 0.85, 0.1875, 0.8, 0.1875, 0.8, 0.1875, 0.85, 0.1719, 0.85, 0.1719, 0.8, 0.1719, 0.8, 0.1719, 0.85, 0.1562, 0.85, 0.1562, 0.8, 0.1562, 0.8, 0.1562, 0.85, 0.1406, 0.85, 0.1406, 0.8, 0.1406, 0.8, 0.1406, 0.85, 0.125, 0.85, 0.125, 0.8, 0.125, 0.8, 0.125, 0.85, 0.1094, 0.85, 0.1094, 0.8, 0.1094, 0.8, 0.1094, 0.85, 0.09375, 0.85, 0.09375, 0.8, 0.09375, 0.8, 0.09375, 0.85, 0.07812, 0.85, 0.07812, 0.8, 0.07812, 0.8, 0.07812, 0.85, 0.0625, 0.85, 0.0625, 0.8, 0.0625, 0.8, 0.0625, 0.85, 0.04688, 0.85, 0.04688, 0.8, 0.04688, 0.8, 0.04688, 0.85, 0.03125, 0.85, 0.03125, 0.8, 0.03125, 0.8, 0.03125, 0.85, 0.01563, 0.85, 0.01562, 0.8, 0.01562, 0.8, 0.01563, 0.85, 0.0, 0.85, 0.0, 0.8])
me_cylinder_001.update()

# ---- objects
ob_cube = bpy.data.objects.new('Cube', me_cube)
ob_empty = bpy.data.objects.new('Empty', None)
ob_cube_001 = bpy.data.objects.new('Cube.001', me_cube_001)
ob_cylinder = bpy.data.objects.new('Cylinder', me_cylinder_001)

# ---- transforms, parenting, visibility, modifiers, constraints
ob_cube.location = (0.0, 0.0, 0.0)
ob_cube.lock_rotations_4d = False
ob_cube.empty_display_type = 'ARROWS'
ob_cube.lineart.crease_threshold = 0.0
ob_empty.location = (0.0, 3.041, 0.0)
ob_empty.rotation_euler = (1.571, 0.0, 0.0)
ob_empty.empty_display_type = 'IMAGE'
ob_empty.empty_display_size = 5.0
ob_cube_001.location = (0.0, 0.0, 0.0)
ob_cube_001.scale = (0.9, 0.9, 0.9)
ob_cylinder.location = (0.0, 0.0, 0.0)
ob_cylinder.rotation_euler = (1.571, 0.0, 0.0)

# ---- collection membership
col_collection.objects.link(ob_cube)
col_collection.objects.link(ob_empty)
col_collection.objects.link(ob_cube_001)
col_collection.objects.link(ob_cylinder)

# ---- scene / render settings (as saved in the file)
scene.frame_start = 1; scene.frame_end = 250; scene.frame_set(1)
scene.render.engine = 'BLENDER_EEVEE_NEXT'
scene.cycles.sampling_pattern = 'TABULATED_SOBOL'
scene.eevee.ray_tracing_options.trace_max_roughness = 0.0
bpy.context.view_layer.update()

# ---- added for rendering (the .blend has no active camera and no usable light): camera, sun
cam_auto = bpy.data.cameras.new('AutoCamera')
cam_auto.lens = 50.0
cam_auto.sensor_width = 36.0
cam_auto.clip_end = 1000.0
ob_auto_camera = bpy.data.objects.new('AutoCamera', cam_auto)
scene.collection.objects.link(ob_auto_camera)
ob_auto_camera.location = (3.7479, -4.49748, 3.44823)
ob_auto_camera.rotation_euler = (1.09748, -7.21219e-08, 0.694738)
scene.camera = ob_auto_camera
light_auto_sun = bpy.data.lights.new('AutoSun', 'SUN')
light_auto_sun.energy = 3.0
light_auto_sun.angle = 0.0523599
ob_auto_sun = bpy.data.objects.new('AutoSun', light_auto_sun)
scene.collection.objects.link(ob_auto_sun)
ob_auto_sun.rotation_euler = (0.872665, 0.174533, 0.523599)
bpy.context.view_layer.update()
